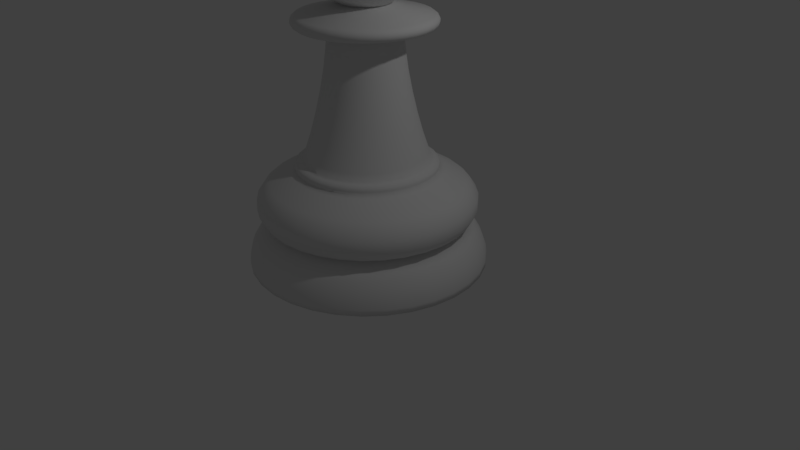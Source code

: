 # Source: ChessPawnblend.blend  (saved by Blender 2.79.0; exported with 4.5.12 LTS)
import bpy
from mathutils import Matrix  # noqa: F401  (used for matrix-valued properties, if any)

bpy.ops.wm.read_factory_settings(use_empty=True)
scene = bpy.context.scene
scene.name = 'Scene'

# ---- collections
col_collection_1 = bpy.data.collections.new('Collection 1'); scene.collection.children.link(col_collection_1)

# ---- world
world_world = bpy.data.worlds.new('World'); scene.world = world_world
world_world.color = (0.05088, 0.05088, 0.05088)
world_world.use_sun_shadow = False
world_world.sun_shadow_jitter_overblur = 0.0
world_world.cycles.sampling_method = 'MANUAL'

# ---- cameras
cam_camera = bpy.data.cameras.new('Camera')
cam_camera.clip_end = 100.0
cam_camera.lens = 35.0
cam_camera.sensor_width = 32.0
cam_camera.sensor_height = 18.0
cam_camera.ortho_scale = 7.314
cam_camera.dof.focus_distance = 0.0
cam_camera.dof.aperture_fstop = 128.0

# ---- lights
light_lamp = bpy.data.lights.new('Lamp', 'POINT')
light_lamp.transmission_factor = 0.0
light_lamp.cutoff_distance = 30.0
light_lamp.energy = 100.0
light_lamp.shadow_buffer_clip_start = 1.001
light_lamp.shadow_soft_size = 0.1
light_lamp.shadow_maximum_resolution = 0.006
light_lamp.use_absolute_resolution = True

# ---- meshes
me_cylinder = bpy.data.meshes.new('Cylinder')
me_cylinder.from_pydata([(0.0, 1.5, -1.0), (6.518e-08, 0.7874, 0.344), (0.2926, 1.471, -1.0), (0.574, 1.386, -1.0), (0.8334, 1.247, -1.0), (1.061, 1.061, -1.0), (1.247, 0.8334, -1.0), (1.386, 0.574, -1.0), (1.471, 0.2926, -1.0), (1.5, 1.132e-07, -1.0), (0.7874, 2.784e-07, 0.344), (1.471, -0.2926, -1.0), (1.386, -0.574, -1.0), (1.247, -0.8334, -1.0), (1.061, -1.061, -1.0), (0.8334, -1.247, -1.0), (0.574, -1.386, -1.0), (0.2926, -1.471, -1.0), (-4.888e-07, -1.5, -1.0), (-0.2926, -1.471, -1.0), (-0.574, -1.386, -1.0), (-0.8334, -1.247, -1.0), (-1.061, -1.061, -1.0), (-0.5568, -0.5568, 0.344), (-1.247, -0.8334, -1.0), (-1.386, -0.574, -1.0), (-1.471, -0.2926, -1.0), (-1.5, 1.448e-06, -1.0), (-1.471, 0.2926, -1.0), (-1.386, 0.574, -1.0), (-1.247, 0.8334, -1.0), (-1.061, 1.061, -1.0), (-0.8334, 1.247, -1.0), (-0.574, 1.386, -1.0), (-0.2926, 1.471, -1.0), (4.212e-08, 1.167, -0.469), (3.366e-08, 1.213, 0.06263), (0.2366, 1.189, 0.06263), (0.2276, 1.144, -0.469), (0.464, 1.12, 0.06263), (0.4465, 1.078, -0.469), (0.6737, 1.008, 0.06263), (0.6483, 0.9702, -0.469), (0.8574, 0.8574, 0.06263), (0.8251, 0.8251, -0.469), (1.008, 0.6737, 0.06263), (0.9702, 0.6483, -0.469), (1.12, 0.464, 0.06263), (1.078, 0.4465, -0.469), (1.189, 0.2366, 0.06263), (1.144, 0.2276, -0.469), (1.213, 1.886e-07, 0.06263), (1.167, 1.985e-07, -0.469), (1.189, -0.2366, 0.06263), (1.144, -0.2276, -0.469), (1.12, -0.464, 0.06263), (1.078, -0.4465, -0.469), (1.008, -0.6737, 0.06263), (0.9702, -0.6483, -0.469), (0.8574, -0.8574, 0.06263), (0.8251, -0.8251, -0.469), (0.6737, -1.008, 0.06263), (0.6483, -0.9702, -0.469), (0.464, -1.12, 0.06263), (0.4465, -1.078, -0.469), (0.2366, -1.189, 0.06263), (0.2276, -1.144, -0.469), (-3.614e-07, -1.213, 0.06263), (-3.381e-07, -1.167, -0.469), (-0.2366, -1.189, 0.06263), (-0.2276, -1.144, -0.469), (-0.464, -1.12, 0.06263), (-0.4465, -1.078, -0.469), (-0.6737, -1.008, 0.06263), (-0.6483, -0.9702, -0.469), (-0.8574, -0.8574, 0.06263), (-0.8251, -0.8251, -0.469), (-1.008, -0.6737, 0.06263), (-0.9702, -0.6483, -0.469), (-1.12, -0.464, 0.06263), (-1.078, -0.4465, -0.469), (-1.189, -0.2366, 0.06263), (-1.144, -0.2276, -0.469), (-1.213, 1.268e-06, 0.06263), (-1.167, 1.237e-06, -0.469), (-1.189, 0.2366, 0.06263), (-1.144, 0.2276, -0.469), (-1.12, 0.464, 0.06263), (-1.078, 0.4465, -0.469), (-1.008, 0.6737, 0.06263), (-0.9702, 0.6483, -0.469), (-0.8574, 0.8574, 0.06263), (-0.8251, 0.8251, -0.469), (-0.6737, 1.008, 0.06263), (-0.6483, 0.9702, -0.469), (-0.464, 1.12, 0.06263), (-0.4465, 1.078, -0.469), (-0.2366, 1.189, 0.06263), (-0.2276, 1.144, -0.469), (2.075e-08, 1.324, -0.5534), (0.0, 1.5, -0.9276), (1.281e-08, 1.391, -0.6267), (6.054e-09, 1.448, -0.7235), (1.63e-09, 1.487, -0.8292), (0.2926, 1.471, -0.9276), (0.2583, 1.299, -0.5534), (0.29, 1.458, -0.8292), (0.2826, 1.421, -0.7235), (0.2715, 1.365, -0.6267), (0.574, 1.386, -0.9276), (0.5067, 1.223, -0.5534), (0.5689, 1.373, -0.8292), (0.5543, 1.338, -0.7235), (0.5325, 1.286, -0.6267), (0.8334, 1.247, -0.9276), (0.7357, 1.101, -0.5534), (0.8259, 1.236, -0.8292), (0.8047, 1.204, -0.7235), (0.773, 1.157, -0.6267), (1.061, 1.061, -0.9276), (0.9363, 0.9363, -0.5534), (1.051, 1.051, -0.8292), (1.024, 1.024, -0.7235), (0.9839, 0.9839, -0.6267), (1.247, 0.8334, -0.9276), (1.101, 0.7357, -0.5534), (1.236, 0.8259, -0.8292), (1.204, 0.8047, -0.7235), (1.157, 0.773, -0.6267), (1.386, 0.574, -0.9276), (1.223, 0.5067, -0.5534), (1.373, 0.5689, -0.8292), (1.338, 0.5543, -0.7235), (1.286, 0.5325, -0.6267), (1.471, 0.2926, -0.9276), (1.299, 0.2583, -0.5534), (1.458, 0.29, -0.8292), (1.421, 0.2826, -0.7235), (1.365, 0.2715, -0.6267), (1.5, 1.132e-07, -0.9276), (1.324, 1.585e-07, -0.5534), (1.487, 1.168e-07, -0.8292), (1.448, 1.265e-07, -0.7235), (1.391, 1.412e-07, -0.6267), (1.471, -0.2926, -0.9276), (1.299, -0.2583, -0.5534), (1.458, -0.29, -0.8292), (1.421, -0.2826, -0.7235), (1.365, -0.2715, -0.6267), (1.386, -0.574, -0.9276), (1.223, -0.5067, -0.5534), (1.373, -0.5689, -0.8292), (1.338, -0.5543, -0.7235), (1.286, -0.5325, -0.6267), (1.247, -0.8334, -0.9276), (1.101, -0.7357, -0.5534), (1.236, -0.8259, -0.8292), (1.204, -0.8047, -0.7235), (1.157, -0.773, -0.6267), (1.061, -1.061, -0.9276), (0.9363, -0.9363, -0.5534), (1.051, -1.051, -0.8292), (1.024, -1.024, -0.7235), (0.9839, -0.9839, -0.6267), (0.8334, -1.247, -0.9276), (0.7357, -1.101, -0.5534), (0.8259, -1.236, -0.8292), (0.8047, -1.204, -0.7235), (0.773, -1.157, -0.6267), (0.574, -1.386, -0.9276), (0.5067, -1.223, -0.5534), (0.5689, -1.373, -0.8292), (0.5543, -1.338, -0.7235), (0.5325, -1.286, -0.6267), (0.2926, -1.471, -0.9276), (0.2583, -1.299, -0.5534), (0.29, -1.458, -0.8292), (0.2826, -1.421, -0.7235), (0.2715, -1.365, -0.6267), (-4.888e-07, -1.5, -0.9276), (-4.107e-07, -1.324, -0.5534), (-4.828e-07, -1.487, -0.8292), (-4.659e-07, -1.448, -0.7235), (-4.406e-07, -1.391, -0.6267), (-0.2926, -1.471, -0.9276), (-0.2583, -1.299, -0.5534), (-0.29, -1.458, -0.8292), (-0.2826, -1.421, -0.7235), (-0.2715, -1.365, -0.6267), (-0.574, -1.386, -0.9276), (-0.5067, -1.223, -0.5534), (-0.5689, -1.373, -0.8292), (-0.5543, -1.338, -0.7235), (-0.5325, -1.286, -0.6267), (-0.8334, -1.247, -0.9276), (-0.7357, -1.101, -0.5534), (-0.8259, -1.236, -0.8292), (-0.8047, -1.204, -0.7235), (-0.773, -1.157, -0.6267), (-1.061, -1.061, -0.9276), (-0.9363, -0.9363, -0.5534), (-1.051, -1.051, -0.8292), (-1.024, -1.024, -0.7235), (-0.9839, -0.9839, -0.6267), (-1.247, -0.8334, -0.9276), (-1.101, -0.7357, -0.5534), (-1.236, -0.8259, -0.8292), (-1.204, -0.8047, -0.7235), (-1.157, -0.773, -0.6267), (-1.386, -0.574, -0.9276), (-1.223, -0.5067, -0.5534), (-1.373, -0.5689, -0.8292), (-1.338, -0.5543, -0.7235), (-1.286, -0.5325, -0.6267), (-1.471, -0.2926, -0.9276), (-1.299, -0.2583, -0.5534), (-1.458, -0.29, -0.8292), (-1.421, -0.2826, -0.7235), (-1.365, -0.2715, -0.6267), (-1.5, 1.448e-06, -0.9276), (-1.324, 1.337e-06, -0.5534), (-1.487, 1.44e-06, -0.8292), (-1.448, 1.416e-06, -0.7235), (-1.391, 1.38e-06, -0.6267), (-1.471, 0.2926, -0.9276), (-1.299, 0.2583, -0.5534), (-1.458, 0.29, -0.8292), (-1.421, 0.2826, -0.7235), (-1.365, 0.2715, -0.6267), (-1.386, 0.574, -0.9276), (-1.223, 0.5067, -0.5534), (-1.373, 0.5689, -0.8292), (-1.338, 0.5543, -0.7235), (-1.286, 0.5325, -0.6267), (-1.247, 0.8334, -0.9276), (-1.101, 0.7357, -0.5534), (-1.236, 0.8259, -0.8292), (-1.204, 0.8047, -0.7235), (-1.157, 0.773, -0.6267), (-1.061, 1.061, -0.9276), (-0.9363, 0.9363, -0.5534), (-1.051, 1.051, -0.8292), (-1.024, 1.024, -0.7235), (-0.9839, 0.9839, -0.6267), (-0.8334, 1.247, -0.9276), (-0.7357, 1.101, -0.5534), (-0.8259, 1.236, -0.8292), (-0.8047, 1.204, -0.7235), (-0.773, 1.157, -0.6267), (-0.574, 1.386, -0.9276), (-0.5067, 1.223, -0.5534), (-0.5689, 1.373, -0.8292), (-0.5543, 1.338, -0.7235), (-0.5325, 1.286, -0.6267), (-0.2926, 1.471, -0.9276), (-0.2583, 1.299, -0.5534), (-0.29, 1.458, -0.8292), (-0.2826, 1.421, -0.7235), (-0.2715, 1.365, -0.6267), (2.513e-08, 1.285, -0.001109), (2.368e-08, 1.299, -0.3915), (1.583e-08, 1.366, -0.1222), (1.537e-08, 1.371, -0.2651), (0.2535, 1.274, -0.3915), (0.2508, 1.261, -0.001109), (0.2674, 1.345, -0.2651), (0.2665, 1.34, -0.1222), (0.4972, 1.2, -0.3915), (0.4919, 1.188, -0.001109), (0.5246, 1.267, -0.2651), (0.5227, 1.262, -0.1222), (0.7218, 1.08, -0.3915), (0.7141, 1.069, -0.001109), (0.7616, 1.14, -0.2651), (0.7588, 1.136, -0.1222), (0.9187, 0.9187, -0.3915), (0.9089, 0.9089, -0.001109), (0.9694, 0.9694, -0.2651), (0.9658, 0.9658, -0.1222), (1.08, 0.7218, -0.3915), (1.069, 0.7141, -0.001109), (1.14, 0.7616, -0.2651), (1.136, 0.7588, -0.1222), (1.2, 0.4972, -0.3915), (1.188, 0.4919, -0.001109), (1.267, 0.5246, -0.2651), (1.262, 0.5227, -0.1222), (1.274, 0.2535, -0.3915), (1.261, 0.2508, -0.001109), (1.345, 0.2674, -0.2651), (1.34, 0.2665, -0.1222), (1.299, 1.649e-07, -0.3915), (1.285, 1.695e-07, -0.001109), (1.371, 1.469e-07, -0.2651), (1.366, 1.483e-07, -0.1222), (1.274, -0.2535, -0.3915), (1.261, -0.2508, -0.001109), (1.345, -0.2674, -0.2651), (1.34, -0.2665, -0.1222), (1.2, -0.4972, -0.3915), (1.188, -0.4919, -0.001109), (1.267, -0.5246, -0.2651), (1.262, -0.5227, -0.1222), (1.08, -0.7218, -0.3915), (1.069, -0.7141, -0.001109), (1.14, -0.7616, -0.2651), (1.136, -0.7588, -0.1222), (0.9187, -0.9187, -0.3915), (0.9089, -0.9089, -0.001109), (0.9694, -0.9694, -0.2651), (0.9658, -0.9658, -0.1222), (0.7218, -1.08, -0.3915), (0.7141, -1.069, -0.001109), (0.7616, -1.14, -0.2651), (0.7588, -1.136, -0.1222), (0.4972, -1.2, -0.3915), (0.4919, -1.188, -0.001109), (0.5246, -1.267, -0.2651), (0.5227, -1.262, -0.1222), (0.2535, -1.274, -0.3915), (0.2508, -1.261, -0.001109), (0.2674, -1.345, -0.2651), (0.2665, -1.34, -0.1222), (-3.997e-07, -1.299, -0.3915), (-3.937e-07, -1.285, -0.001109), (-4.314e-07, -1.371, -0.2651), (-4.293e-07, -1.366, -0.1222), (-0.2535, -1.274, -0.3915), (-0.2508, -1.261, -0.001109), (-0.2674, -1.345, -0.2651), (-0.2665, -1.34, -0.1222), (-0.4972, -1.2, -0.3915), (-0.4919, -1.188, -0.001109), (-0.5246, -1.267, -0.2651), (-0.5227, -1.262, -0.1222), (-0.7218, -1.08, -0.3915), (-0.7141, -1.069, -0.001109), (-0.7616, -1.14, -0.2651), (-0.7588, -1.136, -0.1222), (-0.9187, -0.9187, -0.3915), (-0.9089, -0.9089, -0.001109), (-0.9694, -0.9694, -0.2651), (-0.9658, -0.9658, -0.1222), (-1.08, -0.7218, -0.3915), (-1.069, -0.7141, -0.001109), (-1.14, -0.7616, -0.2651), (-1.136, -0.7588, -0.1222), (-1.2, -0.4972, -0.3915), (-1.188, -0.4919, -0.001109), (-1.267, -0.5246, -0.2651), (-1.262, -0.5227, -0.1222), (-1.274, -0.2535, -0.3915), (-1.261, -0.2508, -0.001109), (-1.345, -0.2674, -0.2651), (-1.34, -0.2665, -0.1222), (-1.299, 1.321e-06, -0.3915), (-1.285, 1.314e-06, -0.001109), (-1.371, 1.367e-06, -0.2651), (-1.366, 1.364e-06, -0.1222), (-1.274, 0.2535, -0.3915), (-1.261, 0.2508, -0.001109), (-1.345, 0.2674, -0.2651), (-1.34, 0.2665, -0.1222), (-1.2, 0.4972, -0.3915), (-1.188, 0.4919, -0.001109), (-1.267, 0.5246, -0.2651), (-1.262, 0.5227, -0.1222), (-1.08, 0.7218, -0.3915), (-1.069, 0.7141, -0.001109), (-1.14, 0.7616, -0.2651), (-1.136, 0.7588, -0.1222), (-0.9187, 0.9187, -0.3915), (-0.9089, 0.9089, -0.001109), (-0.9694, 0.9694, -0.2651), (-0.9658, 0.9658, -0.1222), (-0.7218, 1.08, -0.3915), (-0.7141, 1.069, -0.001109), (-0.7616, 1.14, -0.2651), (-0.7588, 1.136, -0.1222), (-0.4972, 1.2, -0.3915), (-0.4919, 1.188, -0.001109), (-0.5246, 1.267, -0.2651), (-0.5227, 1.262, -0.1222), (-0.2535, 1.274, -0.3915), (-0.2508, 1.261, -0.001109), (-0.2674, 1.345, -0.2651), (-0.2665, 1.34, -0.1222), (5.158e-08, 1.062, 0.1411), (6.485e-08, 0.9487, 0.207), (0.2072, 1.041, 0.1411), (0.1851, 0.9305, 0.207), (0.4064, 0.9811, 0.1411), (0.3631, 0.8765, 0.207), (0.59, 0.8829, 0.1411), (0.5271, 0.7889, 0.207), (0.7509, 0.7509, 0.1411), (0.6709, 0.6709, 0.207), (0.8829, 0.59, 0.1411), (0.7889, 0.5271, 0.207), (0.9811, 0.4064, 0.1411), (0.8765, 0.3631, 0.207), (1.041, 0.2072, 0.1411), (0.9305, 0.1851, 0.207), (1.062, 2.265e-07, 0.1411), (0.9487, 2.543e-07, 0.207), (1.041, -0.2072, 0.1411), (0.9305, -0.1851, 0.207), (0.9811, -0.4064, 0.1411), (0.8765, -0.3631, 0.207), (0.8829, -0.59, 0.1411), (0.7889, -0.5271, 0.207), (0.7509, -0.7509, 0.1411), (0.6709, -0.6709, 0.207), (0.59, -0.8829, 0.1411), (0.5271, -0.7889, 0.207), (0.4064, -0.9811, 0.1411), (0.3631, -0.8765, 0.207), (0.2072, -1.041, 0.1411), (0.1851, -0.9305, 0.207), (-2.944e-07, -1.062, 0.1411), (-2.443e-07, -0.9487, 0.207), (-0.2072, -1.041, 0.1411), (-0.1851, -0.9305, 0.207), (-0.4064, -0.9811, 0.1411), (-0.3631, -0.8765, 0.207), (-0.59, -0.8829, 0.1411), (-0.5271, -0.7889, 0.207), (-0.7509, -0.7509, 0.1411), (-0.6709, -0.6709, 0.207), (-0.8829, -0.59, 0.1411), (-0.7889, -0.5271, 0.207), (-0.9811, -0.4064, 0.1411), (-0.8765, -0.3631, 0.207), (-1.041, -0.2072, 0.1411), (-0.9305, -0.1851, 0.207), (-1.062, 1.172e-06, 0.1411), (-0.9487, 1.099e-06, 0.207), (-1.041, 0.2072, 0.1411), (-0.9305, 0.1851, 0.207), (-0.9811, 0.4064, 0.1411), (-0.8765, 0.3631, 0.207), (-0.8829, 0.59, 0.1411), (-0.7888, 0.5271, 0.207), (-0.7509, 0.7509, 0.1411), (-0.6709, 0.6709, 0.207), (-0.59, 0.8829, 0.1411), (-0.5271, 0.7889, 0.207), (-0.4064, 0.9811, 0.1411), (-0.3631, 0.8765, 0.207), (-0.2072, 1.041, 0.1411), (-0.1851, 0.9305, 0.207), (7.465e-08, 0.8828, 0.2329), (0.1722, 0.8658, 0.2329), (0.3378, 0.8156, 0.2329), (0.4905, 0.734, 0.2329), (0.6242, 0.6242, 0.2329), (0.734, 0.4905, 0.2329), (0.8156, 0.3378, 0.2329), (0.8658, 0.1722, 0.2329), (0.8828, 2.702e-07, 0.2329), (0.8658, -0.1722, 0.2329), (0.8156, -0.3378, 0.2329), (0.734, -0.4905, 0.2329), (0.6242, -0.6242, 0.2329), (0.4905, -0.734, 0.2329), (0.3378, -0.8156, 0.2329), (0.1722, -0.8658, 0.2329), (-2.13e-07, -0.8828, 0.2329), (-0.1722, -0.8658, 0.2329), (-0.3378, -0.8156, 0.2329), (-0.4905, -0.734, 0.2329), (-0.6242, -0.6242, 0.2329), (-0.734, -0.4905, 0.2329), (-0.8156, -0.3378, 0.2329), (-0.8658, -0.1722, 0.2329), (-0.8828, 1.056e-06, 0.2329), (-0.8658, 0.1722, 0.2329), (-0.8156, 0.3378, 0.2329), (-0.734, 0.4905, 0.2329), (-0.6242, 0.6242, 0.2329), (-0.4905, 0.734, 0.2329), (-0.3378, 0.8156, 0.2329), (-0.1722, 0.8658, 0.2329), (7.395e-08, 0.8713, 0.3141), (7.286e-08, 0.8877, 0.2644), (7.31e-08, 0.885, 0.2884), (0.1732, 0.8706, 0.2644), (0.17, 0.8545, 0.3141), (0.1727, 0.868, 0.2884), (0.3397, 0.8201, 0.2644), (0.3334, 0.8049, 0.3141), (0.3387, 0.8176, 0.2884), (0.4932, 0.7381, 0.2644), (0.484, 0.7244, 0.3141), (0.4917, 0.7359, 0.2884), (0.6277, 0.6277, 0.2644), (0.6161, 0.6161, 0.3141), (0.6258, 0.6258, 0.2884), (0.7381, 0.4932, 0.2644), (0.7244, 0.484, 0.3141), (0.7359, 0.4917, 0.2884), (0.8201, 0.3397, 0.2644), (0.8049, 0.3334, 0.3141), (0.8176, 0.3387, 0.2884), (0.8706, 0.1732, 0.2644), (0.8545, 0.17, 0.3141), (0.868, 0.1727, 0.2884), (0.8877, 2.693e-07, 0.2644), (0.8713, 2.743e-07, 0.3141), (0.885, 2.705e-07, 0.2884), (0.8706, -0.1732, 0.2644), (0.8545, -0.17, 0.3141), (0.868, -0.1727, 0.2884), (0.8201, -0.3397, 0.2644), (0.8049, -0.3334, 0.3141), (0.8176, -0.3387, 0.2884), (0.7381, -0.4932, 0.2644), (0.7244, -0.484, 0.3141), (0.7359, -0.4917, 0.2884), (0.6277, -0.6277, 0.2644), (0.6161, -0.6161, 0.3141), (0.6258, -0.6258, 0.2884), (0.4932, -0.7381, 0.2644), (0.484, -0.7244, 0.3141), (0.4917, -0.7359, 0.2884), (0.3397, -0.8201, 0.2644), (0.3334, -0.8049, 0.3141), (0.3387, -0.8176, 0.2884), (0.1732, -0.8706, 0.2644), (0.17, -0.8545, 0.3141), (0.1727, -0.868, 0.2884), (-2.164e-07, -0.8877, 0.2644), (-2.099e-07, -0.8713, 0.3141), (-2.153e-07, -0.885, 0.2884), (-0.1732, -0.8706, 0.2644), (-0.17, -0.8545, 0.3141), (-0.1727, -0.868, 0.2884), (-0.3397, -0.8201, 0.2644), (-0.3334, -0.8049, 0.3141), (-0.3387, -0.8176, 0.2884), (-0.4932, -0.7381, 0.2644), (-0.484, -0.7244, 0.3141), (-0.4917, -0.7359, 0.2884), (-0.6277, -0.6277, 0.2644), (-0.6161, -0.6161, 0.3141), (-0.6258, -0.6258, 0.2884), (-0.7381, -0.4932, 0.2644), (-0.7244, -0.484, 0.3141), (-0.7359, -0.4917, 0.2884), (-0.8201, -0.3397, 0.2644), (-0.8049, -0.3334, 0.3141), (-0.8176, -0.3387, 0.2884), (-0.8706, -0.1732, 0.2644), (-0.8545, -0.17, 0.3141), (-0.868, -0.1727, 0.2884), (-0.8877, 1.059e-06, 0.2644), (-0.8713, 1.05e-06, 0.3141), (-0.885, 1.058e-06, 0.2884), (-0.8706, 0.1732, 0.2644), (-0.8545, 0.17, 0.3141), (-0.868, 0.1727, 0.2884), (-0.8201, 0.3397, 0.2644), (-0.8049, 0.3334, 0.3141), (-0.8176, 0.3387, 0.2884), (-0.7381, 0.4932, 0.2644), (-0.7244, 0.484, 0.3141), (-0.7359, 0.4917, 0.2884), (-0.6277, 0.6277, 0.2644), (-0.6161, 0.6161, 0.3141), (-0.6258, 0.6258, 0.2884), (-0.4932, 0.7381, 0.2644), (-0.484, 0.7244, 0.3141), (-0.4917, 0.7359, 0.2884), (-0.3397, 0.8201, 0.2644), (-0.3334, 0.8049, 0.3141), (-0.3387, 0.8176, 0.2884), (-0.1732, 0.8706, 0.2644), (-0.17, 0.8545, 0.3141), (-0.1727, 0.868, 0.2884), (0.1615, 0.8119, 0.3264), (7.93e-08, 0.8278, 0.3264), (0.3168, 0.7648, 0.3264), (0.4599, 0.6883, 0.3264), (0.5854, 0.5854, 0.3264), (0.6883, 0.4599, 0.3264), (0.7648, 0.3168, 0.3264), (0.8119, 0.1615, 0.3264), (0.8278, 2.862e-07, 0.3264), (0.8119, -0.1615, 0.3264), (0.7648, -0.3168, 0.3264), (0.6883, -0.4599, 0.3264), (0.5854, -0.5854, 0.3264), (0.4599, -0.6883, 0.3264), (0.3168, -0.7648, 0.3264), (0.1615, -0.8119, 0.3264), (-1.904e-07, -0.8278, 0.3264), (-0.1615, -0.8119, 0.3264), (-0.3168, -0.7648, 0.3264), (-0.4599, -0.6883, 0.3264), (-0.5854, -0.5854, 0.3264), (-0.6883, -0.4599, 0.3264), (-0.7648, -0.3168, 0.3264), (-0.8119, -0.1615, 0.3264), (-0.8278, 1.023e-06, 0.3264), (-0.8119, 0.1615, 0.3264), (-0.7648, 0.3168, 0.3264), (-0.6883, 0.4599, 0.3264), (-0.5854, 0.5854, 0.3264), (-0.4599, 0.6883, 0.3264), (-0.3168, 0.7648, 0.3264), (-0.1615, 0.8119, 0.3264), (0.3013, 0.7275, 0.344), (0.7723, -0.1536, 0.344), (0.7275, -0.3013, 0.344), (0.6547, -0.4375, 0.344), (0.4375, -0.6547, 0.344), (-0.6547, -0.4375, 0.344), (-0.7874, 9.781e-07, 0.344), (-0.7275, 0.3013, 0.344), (-0.5568, 0.5568, 0.344), (0.1536, 0.7723, 0.344), (0.7275, 0.3013, 0.344), (0.7723, 0.1536, 0.344), (0.5568, -0.5568, 0.344), (0.3013, -0.7275, 0.344), (-0.3013, -0.7275, 0.344), (-0.7723, 0.1536, 0.344), (-0.3013, 0.7275, 0.344), (-0.1536, 0.7723, 0.344), (0.4375, 0.6547, 0.344), (0.6547, 0.4375, 0.344), (-0.1536, -0.7723, 0.344), (-0.4375, -0.6547, 0.344), (-0.7275, -0.3013, 0.344), (-0.7723, -0.1536, 0.344), (-0.6547, 0.4375, 0.344), (0.5568, 0.5568, 0.344), (0.1536, -0.7723, 0.344), (-1.828e-07, -0.7874, 0.344), (-0.4375, 0.6547, 0.344), (1.377e-07, 0.2526, 2.218), (0.04928, 0.2477, 2.218), (0.09667, 0.2334, 2.218), (0.1403, 0.21, 2.218), (0.1786, 0.1786, 2.218), (0.21, 0.1403, 2.218), (0.2334, 0.09667, 2.218), (0.2477, 0.04928, 2.218), (0.2526, 4.052e-07, 2.218), (0.2477, -0.04928, 2.218), (0.2334, -0.09667, 2.218), (0.21, -0.1403, 2.218), (0.1786, -0.1786, 2.218), (0.1403, -0.21, 2.218), (0.09667, -0.2334, 2.218), (0.04928, -0.2477, 2.218), (5.815e-08, -0.2526, 2.218), (-0.04928, -0.2477, 2.218), (-0.09667, -0.2334, 2.218), (-0.1403, -0.21, 2.218), (-0.1786, -0.1786, 2.218), (-0.21, -0.1403, 2.218), (-0.2334, -0.09667, 2.218), (-0.2477, -0.04928, 2.218), (-0.2526, 6.296e-07, 2.218), (-0.2477, 0.04928, 2.218), (-0.2334, 0.09667, 2.218), (-0.21, 0.1403, 2.218), (-0.1786, 0.1786, 2.218), (-0.1403, 0.21, 2.218), (-0.09667, 0.2334, 2.218), (-0.04928, 0.2477, 2.218), (1.057e-07, 0.4445, 1.876), (0.08672, 0.436, 1.876), (-0.3696, 0.247, 1.876), (-0.3143, 0.3143, 1.876), (0.1701, -0.4107, 1.876), (0.08672, -0.436, 1.876), (0.1701, 0.4107, 1.876), (-0.247, 0.3696, 1.876), (-3.426e-08, -0.4445, 1.876), (0.247, 0.3696, 1.876), (-0.1701, 0.4107, 1.876), (-0.08672, -0.436, 1.876), (0.3143, 0.3143, 1.876), (-0.08672, 0.436, 1.876), (-0.1701, -0.4107, 1.876), (0.3696, 0.247, 1.876), (-0.247, -0.3696, 1.876), (0.4107, 0.1701, 1.876), (-0.3143, -0.3143, 1.876), (0.436, 0.08672, 1.876), (-0.3696, -0.247, 1.876), (0.4445, 3.632e-07, 1.876), (-0.4107, -0.1701, 1.876), (0.436, -0.08672, 1.876), (-0.436, -0.08672, 1.876), (0.4107, -0.1701, 1.876), (-0.4445, 7.582e-07, 1.876), (0.3696, -0.247, 1.876), (-0.436, 0.08672, 1.876), (0.3143, -0.3143, 1.876), (-0.4107, 0.1701, 1.876), (0.247, -0.3696, 1.876), (1.034e-07, 0.4647, 1.673), (6.888e-08, 0.7561, 0.4271), (9.965e-08, 0.4956, 1.445), (9.371e-08, 0.5458, 1.181), (8.603e-08, 0.6103, 0.9049), (7.753e-08, 0.6828, 0.6452), (0.1475, 0.7416, 0.4271), (0.09066, 0.4558, 1.673), (0.1332, 0.6696, 0.6452), (0.1191, 0.5985, 0.9049), (0.1065, 0.5353, 1.181), (0.09669, 0.4861, 1.445), (-0.3864, 0.2582, 1.673), (-0.6287, 0.4201, 0.4271), (-0.4121, 0.2754, 1.445), (-0.4538, 0.3032, 1.181), (-0.5074, 0.339, 0.9049), (-0.5677, 0.3793, 0.6452), (-0.5347, 0.5347, 0.4271), (-0.3286, 0.3286, 1.673), (-0.4828, 0.4828, 0.6452), (-0.4315, 0.4315, 0.9049), (-0.3859, 0.3859, 1.181), (-0.3505, 0.3505, 1.445), (0.1778, -0.4293, 1.673), (0.2894, -0.6986, 0.4271), (0.1897, -0.4579, 1.445), (0.2089, -0.5042, 1.181), (0.2335, -0.5638, 0.9049), (0.2613, -0.6308, 0.6452), (0.1475, -0.7416, 0.4271), (0.09066, -0.4558, 1.673), (0.1332, -0.6696, 0.6452), (0.1191, -0.5985, 0.9049), (0.1065, -0.5353, 1.181), (0.09669, -0.4861, 1.445), (0.2894, 0.6986, 0.4271), (0.1778, 0.4293, 1.673), (0.2613, 0.6308, 0.6452), (0.2335, 0.5638, 0.9049), (0.2089, 0.5042, 1.181), (0.1897, 0.4579, 1.445), (-0.4201, 0.6287, 0.4271), (-0.2582, 0.3864, 1.673), (-0.3793, 0.5677, 0.6452), (-0.339, 0.5074, 0.9049), (-0.3032, 0.4538, 1.181), (-0.2754, 0.4121, 1.445), (-1.693e-07, -0.7561, 0.4271), (-4.301e-08, -0.4647, 1.673), (-1.374e-07, -0.6828, 0.6452), (-1.061e-07, -0.6103, 0.9049), (-7.811e-08, -0.5458, 1.181), (-5.635e-08, -0.4956, 1.445), (0.4201, 0.6287, 0.4271), (0.2582, 0.3864, 1.673), (0.3793, 0.5677, 0.6452), (0.339, 0.5074, 0.9049), (0.3032, 0.4538, 1.181), (0.2754, 0.4121, 1.445), (-0.2894, 0.6986, 0.4271), (-0.1778, 0.4293, 1.673), (-0.2613, 0.6308, 0.6452), (-0.2335, 0.5638, 0.9049), (-0.2089, 0.5042, 1.181), (-0.1897, 0.4579, 1.445), (-0.1475, -0.7416, 0.4271), (-0.09066, -0.4558, 1.673), (-0.1332, -0.6696, 0.6452), (-0.1191, -0.5985, 0.9049), (-0.1065, -0.5353, 1.181), (-0.09669, -0.4861, 1.445), (0.5347, 0.5347, 0.4271), (0.3286, 0.3286, 1.673), (0.4828, 0.4828, 0.6452), (0.4315, 0.4315, 0.9049), (0.3859, 0.3859, 1.181), (0.3505, 0.3505, 1.445), (-0.1475, 0.7416, 0.4271), (-0.09066, 0.4558, 1.673), (-0.1332, 0.6696, 0.6452), (-0.1191, 0.5985, 0.9049), (-0.1065, 0.5353, 1.181), (-0.09669, 0.4861, 1.445), (-0.2894, -0.6986, 0.4271), (-0.1778, -0.4293, 1.673), (-0.2613, -0.6308, 0.6452), (-0.2335, -0.5638, 0.9049), (-0.2089, -0.5042, 1.181), (-0.1897, -0.4579, 1.445), (0.6287, 0.4201, 0.4271), (0.3864, 0.2582, 1.673), (0.5677, 0.3793, 0.6452), (0.5074, 0.339, 0.9049), (0.4538, 0.3032, 1.181), (0.4121, 0.2754, 1.445), (-0.4201, -0.6287, 0.4271), (-0.2582, -0.3864, 1.673), (-0.3793, -0.5677, 0.6452), (-0.339, -0.5074, 0.9049), (-0.3032, -0.4538, 1.181), (-0.2754, -0.4121, 1.445), (0.6986, 0.2894, 0.4271), (0.4293, 0.1778, 1.673), (0.6308, 0.2613, 0.6452), (0.5638, 0.2335, 0.9049), (0.5042, 0.2089, 1.181), (0.4579, 0.1897, 1.445), (-0.5347, -0.5347, 0.4271), (-0.3286, -0.3286, 1.673), (-0.4828, -0.4828, 0.6452), (-0.4315, -0.4315, 0.9049), (-0.3859, -0.3859, 1.181), (-0.3505, -0.3505, 1.445), (0.7416, 0.1475, 0.4271), (0.4558, 0.09066, 1.673), (0.6696, 0.1332, 0.6452), (0.5985, 0.1191, 0.9049), (0.5353, 0.1065, 1.181), (0.4861, 0.09669, 1.445), (-0.6287, -0.4201, 0.4271), (-0.3864, -0.2582, 1.673), (-0.5677, -0.3793, 0.6452), (-0.5074, -0.339, 0.9049), (-0.4538, -0.3032, 1.181), (-0.4121, -0.2754, 1.445), (0.7561, 2.862e-07, 0.4271), (0.4647, 3.582e-07, 1.673), (0.6828, 3.043e-07, 0.6452), (0.6103, 3.222e-07, 0.9049), (0.5458, 3.382e-07, 1.181), (0.4956, 3.505e-07, 1.445), (-0.6986, -0.2894, 0.4271), (-0.4293, -0.1778, 1.673), (-0.6308, -0.2613, 0.6452), (-0.5638, -0.2335, 0.9049), (-0.5042, -0.2089, 1.181), (-0.4579, -0.1897, 1.445), (0.7416, -0.1475, 0.4271), (0.4558, -0.09066, 1.673), (0.6696, -0.1332, 0.6452), (0.5985, -0.1191, 0.9049), (0.5353, -0.1065, 1.181), (0.4861, -0.09669, 1.445), (-0.7416, -0.1475, 0.4271), (-0.4558, -0.09066, 1.673), (-0.6696, -0.1332, 0.6452), (-0.5985, -0.1191, 0.9049), (-0.5353, -0.1065, 1.181), (-0.4861, -0.09669, 1.445), (0.6986, -0.2894, 0.4271), (0.4293, -0.1778, 1.673), (0.6308, -0.2613, 0.6452), (0.5638, -0.2335, 0.9049), (0.5042, -0.2089, 1.181), (0.4579, -0.1897, 1.445), (-0.7561, 9.58e-07, 0.4271), (-0.4647, 7.711e-07, 1.673), (-0.6828, 9.108e-07, 0.6452), (-0.6103, 8.646e-07, 0.9049), (-0.5458, 8.232e-07, 1.181), (-0.4956, 7.909e-07, 1.445), (0.6287, -0.4201, 0.4271), (0.3864, -0.2582, 1.673), (0.5677, -0.3793, 0.6452), (0.5074, -0.339, 0.9049), (0.4538, -0.3032, 1.181), (0.4121, -0.2754, 1.445), (-0.7416, 0.1475, 0.4271), (-0.4558, 0.09066, 1.673), (-0.6696, 0.1332, 0.6452), (-0.5985, 0.1191, 0.9049), (-0.5353, 0.1065, 1.181), (-0.4861, 0.09669, 1.445), (0.5347, -0.5347, 0.4271), (0.3286, -0.3286, 1.673), (0.4828, -0.4828, 0.6452), (0.4315, -0.4315, 0.9049), (0.3859, -0.3859, 1.181), (0.3505, -0.3505, 1.445), (-0.6986, 0.2894, 0.4271), (-0.4293, 0.1778, 1.673), (-0.6308, 0.2613, 0.6452), (-0.5638, 0.2335, 0.9049), (-0.5042, 0.2089, 1.181), (-0.4579, 0.1897, 1.445), (0.4201, -0.6287, 0.4271), (0.2582, -0.3864, 1.673), (0.3793, -0.5677, 0.6452), (0.339, -0.5074, 0.9049), (0.3032, -0.4538, 1.181), (0.2754, -0.4121, 1.445), (6.715e-08, 0.8049, 2.089), (6.377e-08, 0.8018, 1.946), (6.183e-08, 0.8423, 2.06), (5.942e-08, 0.856, 2.031), (5.846e-08, 0.8554, 2.002), (5.966e-08, 0.8404, 1.973), (0.1564, 0.7864, 1.946), (0.157, 0.7895, 2.089), (0.164, 0.8243, 1.973), (0.1669, 0.8389, 2.002), (0.167, 0.8396, 2.031), (0.1643, 0.8261, 2.06), (-0.6693, 0.4472, 2.089), (-0.6667, 0.4454, 1.946), (-0.7004, 0.468, 2.06), (-0.7117, 0.4756, 2.031), (-0.7112, 0.4752, 2.002), (-0.6988, 0.4669, 1.973), (-0.5669, 0.5669, 1.946), (-0.5692, 0.5692, 2.089), (-0.5943, 0.5943, 1.973), (-0.6048, 0.6048, 2.002), (-0.6053, 0.6053, 2.031), (-0.5956, 0.5956, 2.06), (0.308, -0.7437, 2.089), (0.3068, -0.7407, 1.946), (0.3223, -0.7782, 2.06), (0.3276, -0.7909, 2.031), (0.3273, -0.7903, 2.002), (0.3216, -0.7764, 1.973), (0.1564, -0.7864, 1.946), (0.157, -0.7895, 2.089), (0.164, -0.8243, 1.973), (0.1669, -0.8389, 2.002), (0.167, -0.8396, 2.031), (0.1643, -0.8261, 2.06), (0.3068, 0.7407, 1.946), (0.308, 0.7437, 2.089), (0.3216, 0.7764, 1.973), (0.3273, 0.7903, 2.002), (0.3276, 0.7909, 2.031), (0.3223, 0.7782, 2.06), (-0.4454, 0.6667, 1.946), (-0.4472, 0.6693, 2.089), (-0.4669, 0.6988, 1.973), (-0.4752, 0.7112, 2.002), (-0.4756, 0.7117, 2.031), (-0.468, 0.7004, 2.06), (-1.888e-07, -0.8018, 1.946), (-1.864e-07, -0.8049, 2.089), (-2.052e-07, -0.8404, 1.973), (-2.112e-07, -0.8554, 2.002), (-2.1e-07, -0.856, 2.031), (-2.037e-07, -0.8423, 2.06), (0.4454, 0.6667, 1.946), (0.4472, 0.6693, 2.089), (0.4669, 0.6988, 1.973), (0.4752, 0.7112, 2.002), (0.4756, 0.7117, 2.031), (0.468, 0.7004, 2.06), (-0.3068, 0.7407, 1.946), (-0.308, 0.7437, 2.089), (-0.3216, 0.7764, 1.973), (-0.3273, 0.7903, 2.002), (-0.3276, 0.7909, 2.031), (-0.3223, 0.7782, 2.06), (-0.1564, -0.7864, 1.946), (-0.157, -0.7895, 2.089), (-0.164, -0.8243, 1.973), (-0.1669, -0.8389, 2.002), (-0.167, -0.8396, 2.031), (-0.1643, -0.8261, 2.06), (0.5669, 0.5669, 1.946), (0.5692, 0.5692, 2.089), (0.5943, 0.5943, 1.973), (0.6048, 0.6048, 2.002), (0.6053, 0.6053, 2.031), (0.5956, 0.5956, 2.06), (-0.1564, 0.7864, 1.946), (-0.157, 0.7895, 2.089), (-0.164, 0.8243, 1.973), (-0.1669, 0.8389, 2.002), (-0.167, 0.8396, 2.031), (-0.1643, 0.8261, 2.06), (-0.3068, -0.7407, 1.946), (-0.308, -0.7437, 2.089), (-0.3216, -0.7764, 1.973), (-0.3273, -0.7903, 2.002), (-0.3276, -0.7909, 2.031), (-0.3223, -0.7782, 2.06), (0.6667, 0.4454, 1.946), (0.6693, 0.4472, 2.089), (0.6988, 0.4669, 1.973), (0.7112, 0.4752, 2.002), (0.7117, 0.4756, 2.031), (0.7004, 0.468, 2.06), (-0.4454, -0.6667, 1.946), (-0.4472, -0.6693, 2.089), (-0.4669, -0.6988, 1.973), (-0.4752, -0.7112, 2.002), (-0.4756, -0.7117, 2.031), (-0.468, -0.7004, 2.06), (0.7407, 0.3068, 1.946), (0.7437, 0.308, 2.089), (0.7764, 0.3216, 1.973), (0.7903, 0.3273, 2.002), (0.7909, 0.3276, 2.031), (0.7782, 0.3223, 2.06), (-0.5669, -0.5669, 1.946), (-0.5692, -0.5692, 2.089), (-0.5943, -0.5943, 1.973), (-0.6048, -0.6048, 2.002), (-0.6053, -0.6053, 2.031), (-0.5956, -0.5956, 2.06), (0.7864, 0.1564, 1.946), (0.7895, 0.157, 2.089), (0.8243, 0.164, 1.973), (0.8389, 0.1669, 2.002), (0.8396, 0.167, 2.031), (0.8261, 0.1643, 2.06), (-0.6667, -0.4454, 1.946), (-0.6693, -0.4472, 2.089), (-0.6988, -0.4669, 1.973), (-0.7112, -0.4752, 2.002), (-0.7117, -0.4756, 2.031), (-0.7004, -0.468, 2.06), (0.8018, 2.771e-07, 1.946), (0.8049, 2.75e-07, 2.089), (0.8404, 2.675e-07, 1.973), (0.8554, 2.639e-07, 2.002), (0.856, 2.632e-07, 2.031), (0.8423, 2.66e-07, 2.06), (-0.7407, -0.3068, 1.946), (-0.7437, -0.308, 2.089), (-0.7764, -0.3216, 1.973), (-0.7903, -0.3273, 2.002), (-0.7909, -0.3276, 2.031), (-0.7782, -0.3223, 2.06), (0.7864, -0.1564, 1.946), (0.7895, -0.157, 2.089), (0.8243, -0.164, 1.973), (0.8389, -0.1669, 2.002), (0.8396, -0.167, 2.031), (0.8261, -0.1643, 2.06), (-0.7864, -0.1564, 1.946), (-0.7895, -0.157, 2.089), (-0.8243, -0.164, 1.973), (-0.8389, -0.1669, 2.002), (-0.8396, -0.167, 2.031), (-0.8261, -0.1643, 2.06), (0.7407, -0.3068, 1.946), (0.7437, -0.308, 2.089), (0.7764, -0.3216, 1.973), (0.7903, -0.3273, 2.002), (0.7909, -0.3276, 2.031), (0.7782, -0.3223, 2.06), (-0.8018, 9.895e-07, 1.946), (-0.8049, 9.902e-07, 2.089), (-0.8404, 1.014e-06, 1.973), (-0.8554, 1.023e-06, 2.002), (-0.856, 1.023e-06, 2.031), (-0.8423, 1.014e-06, 2.06), (0.6667, -0.4454, 1.946), (0.6693, -0.4472, 2.089), (0.6988, -0.4669, 1.973), (0.7112, -0.4752, 2.002), (0.7117, -0.4756, 2.031), (0.7004, -0.468, 2.06), (-0.7864, 0.1564, 1.946), (-0.7895, 0.157, 2.089), (-0.8243, 0.164, 1.973), (-0.8389, 0.1669, 2.002), (-0.8396, 0.167, 2.031), (-0.8261, 0.1643, 2.06), (0.5669, -0.5669, 1.946), (0.5692, -0.5692, 2.089), (0.5943, -0.5943, 1.973), (0.6048, -0.6048, 2.002), (0.6053, -0.6053, 2.031), (0.5956, -0.5956, 2.06), (-0.7407, 0.3068, 1.946), (-0.7437, 0.308, 2.089), (-0.7764, 0.3216, 1.973), (-0.7903, 0.3273, 2.002), (-0.7909, 0.3276, 2.031), (-0.7782, 0.3223, 2.06), (0.4454, -0.6667, 1.946), (0.4472, -0.6693, 2.089), (0.4669, -0.6988, 1.973), (0.4752, -0.7112, 2.002), (0.4756, -0.7117, 2.031), (0.468, -0.7004, 2.06), (-6.799e-08, 0.1489, 3.677), (-6.799e-08, 0.292, 3.633), (-6.799e-08, 0.4239, 3.563), (-6.799e-08, 0.5396, 3.468), (-6.799e-08, 0.6345, 3.352), (-6.799e-08, 0.705, 3.22), (-6.799e-08, 0.7484, 3.077), (-6.799e-08, 0.763, 2.928), (-6.799e-08, 0.7484, 2.78), (-6.799e-08, 0.4239, 2.294), (0.02904, 0.146, 3.677), (0.05697, 0.2864, 3.633), (0.0827, 0.4158, 3.563), (0.1053, 0.5292, 3.468), (0.1238, 0.6223, 3.352), (0.1375, 0.6914, 3.22), (0.146, 0.734, 3.077), (0.1489, 0.7484, 2.928), (0.146, 0.734, 2.78), (0.1375, 0.6914, 2.636), (0.1238, 0.6223, 2.505), (0.1053, 0.5292, 2.389), (0.0827, 0.4158, 2.294), (0.05697, 0.2864, 2.21), (0.02904, 0.146, 2.18), (0.05697, 0.1375, 3.677), (0.1117, 0.2698, 3.633), (0.1622, 0.3917, 3.563), (0.2065, 0.4985, 3.468), (0.2428, 0.5862, 3.352), (0.2698, 0.6513, 3.22), (0.2864, 0.6914, 3.077), (0.292, 0.705, 2.928), (0.2864, 0.6914, 2.78), (0.2698, 0.6513, 2.636), (0.2428, 0.5862, 2.505), (0.2065, 0.4985, 2.389), (0.1622, 0.3917, 2.294), (0.1117, 0.2698, 2.21), (0.05697, 0.1375, 2.18), (0.0827, 0.1238, 3.677), (0.1622, 0.2428, 3.633), (0.2355, 0.3525, 3.563), (0.2998, 0.4486, 3.468), (0.3525, 0.5275, 3.352), (0.3917, 0.5862, 3.22), (0.4158, 0.6223, 3.077), (0.4239, 0.6345, 2.928), (0.4158, 0.6223, 2.78), (0.3917, 0.5862, 2.636), (0.3525, 0.5275, 2.505), (0.2998, 0.4486, 2.389), (0.2355, 0.3525, 2.294), (0.1622, 0.2428, 2.21), (0.0827, 0.1238, 2.18), (0.1053, 0.1053, 3.677), (0.2065, 0.2065, 3.633), (0.2998, 0.2998, 3.563), (0.3815, 0.3815, 3.468), (0.4486, 0.4486, 3.352), (0.4985, 0.4985, 3.22), (0.5292, 0.5292, 3.077), (0.5396, 0.5396, 2.928), (0.5292, 0.5292, 2.78), (0.4985, 0.4985, 2.636), (0.4486, 0.4486, 2.505), (0.3815, 0.3815, 2.389), (0.2998, 0.2998, 2.294), (0.2065, 0.2065, 2.21), (0.1053, 0.1053, 2.18), (0.1238, 0.0827, 3.677), (0.2428, 0.1622, 3.633), (0.3525, 0.2355, 3.563), (0.4486, 0.2998, 3.468), (0.5275, 0.3525, 3.352), (0.5862, 0.3917, 3.22), (0.6223, 0.4158, 3.077), (0.6345, 0.4239, 2.928), (0.6223, 0.4158, 2.78), (0.5862, 0.3917, 2.636), (0.5275, 0.3525, 2.505), (0.4486, 0.2998, 2.389), (0.3525, 0.2355, 2.294), (0.2428, 0.1622, 2.21), (0.1238, 0.0827, 2.18), (0.1375, 0.05697, 3.677), (0.2698, 0.1117, 3.633), (0.3917, 0.1622, 3.563), (0.4985, 0.2065, 3.468), (0.5862, 0.2428, 3.352), (0.6513, 0.2698, 3.22), (0.6914, 0.2864, 3.077), (0.705, 0.292, 2.928), (0.6914, 0.2864, 2.78), (0.6513, 0.2698, 2.636), (0.5862, 0.2428, 2.505), (0.4985, 0.2065, 2.389), (0.3917, 0.1622, 2.294), (0.2698, 0.1117, 2.21), (0.1375, 0.05697, 2.18), (0.146, 0.02904, 3.677), (0.2864, 0.05697, 3.633), (0.4158, 0.0827, 3.563), (0.5292, 0.1053, 3.468), (0.6223, 0.1238, 3.352), (0.6914, 0.1375, 3.22), (0.734, 0.146, 3.077), (0.7484, 0.1489, 2.928), (0.734, 0.146, 2.78), (0.6914, 0.1375, 2.636), (0.6223, 0.1238, 2.505), (0.5292, 0.1053, 2.389), (0.4158, 0.0827, 2.294), (0.2864, 0.05697, 2.21), (0.146, 0.02904, 2.18), (0.1489, -1.043e-07, 3.677), (0.292, -1.043e-07, 3.633), (0.4239, -7.451e-08, 3.563), (0.5396, -1.043e-07, 3.468), (0.6345, -1.043e-07, 3.352), (0.705, -7.451e-08, 3.22), (0.7484, -1.639e-07, 3.077), (0.763, -1.639e-07, 2.928), (0.7484, -1.639e-07, 2.78), (0.705, -4.47e-08, 2.636), (0.6345, -1.043e-07, 2.505), (0.5396, -1.043e-07, 2.389), (0.4239, -1.043e-07, 2.294), (0.292, -7.451e-08, 2.21), (0.1489, -7.451e-08, 2.18), (0.146, -0.02904, 3.677), (0.2864, -0.05697, 3.633), (0.4158, -0.0827, 3.563), (0.5292, -0.1053, 3.468), (0.6223, -0.1238, 3.352), (0.6914, -0.1375, 3.22), (0.734, -0.146, 3.077), (0.7484, -0.1489, 2.928), (0.734, -0.146, 2.78), (0.6914, -0.1375, 2.636), (0.6223, -0.1238, 2.505), (0.5292, -0.1053, 2.389), (0.4158, -0.0827, 2.294), (0.2864, -0.05697, 2.21), (0.146, -0.02904, 2.18), (0.1375, -0.05697, 3.677), (0.2698, -0.1117, 3.633), (0.3917, -0.1622, 3.563), (0.4985, -0.2065, 3.468), (0.5862, -0.2428, 3.352), (0.6513, -0.2698, 3.22), (0.6914, -0.2864, 3.077), (0.705, -0.292, 2.928), (0.6914, -0.2864, 2.78), (0.6513, -0.2698, 2.636), (0.5862, -0.2428, 2.505), (0.4985, -0.2065, 2.389), (0.3917, -0.1622, 2.294), (0.2698, -0.1117, 2.21), (0.1375, -0.05697, 2.18), (0.1238, -0.0827, 3.677), (0.2428, -0.1622, 3.633), (0.3525, -0.2355, 3.563), (0.4486, -0.2998, 3.468), (0.5275, -0.3525, 3.352), (0.5862, -0.3917, 3.22), (0.6223, -0.4158, 3.077), (0.6345, -0.4239, 2.928), (0.6223, -0.4158, 2.78), (0.5862, -0.3917, 2.636), (0.5275, -0.3525, 2.505), (0.4486, -0.2998, 2.389), (0.3525, -0.2355, 2.294), (0.2428, -0.1622, 2.21), (0.1238, -0.0827, 2.18), (0.1053, -0.1053, 3.677), (0.2065, -0.2065, 3.633), (0.2998, -0.2998, 3.563), (0.3815, -0.3815, 3.468), (0.4486, -0.4486, 3.352), (0.4985, -0.4985, 3.22), (0.5292, -0.5292, 3.077), (0.5396, -0.5396, 2.928), (0.5292, -0.5292, 2.78), (0.4985, -0.4985, 2.636), (0.4486, -0.4486, 2.505), (0.3815, -0.3815, 2.389), (0.2998, -0.2998, 2.294), (0.2065, -0.2065, 2.21), (0.1053, -0.1053, 2.18), (0.0827, -0.1238, 3.677), (0.1622, -0.2428, 3.633), (0.2355, -0.3525, 3.563), (0.2998, -0.4486, 3.468), (0.3525, -0.5275, 3.352), (0.3917, -0.5862, 3.22), (0.4158, -0.6223, 3.077), (0.4239, -0.6345, 2.928), (0.4158, -0.6223, 2.78), (0.3917, -0.5862, 2.636), (0.3525, -0.5275, 2.505), (0.2998, -0.4486, 2.389), (0.2355, -0.3525, 2.294), (0.1622, -0.2428, 2.21), (0.0827, -0.1238, 2.18), (-6.799e-08, -1.043e-07, 2.165), (0.05697, -0.1375, 3.677), (0.1117, -0.2698, 3.633), (0.1622, -0.3917, 3.563), (0.2065, -0.4985, 3.468), (0.2428, -0.5862, 3.352), (0.2698, -0.6513, 3.22), (0.2864, -0.6914, 3.077), (0.292, -0.705, 2.928), (0.2864, -0.6914, 2.78), (0.2698, -0.6513, 2.636), (0.2428, -0.5862, 2.505), (0.2065, -0.4985, 2.389), (0.1622, -0.3917, 2.294), (0.1117, -0.2698, 2.21), (0.05697, -0.1375, 2.18), (0.02904, -0.146, 3.677), (0.05697, -0.2864, 3.633), (0.0827, -0.4158, 3.563), (0.1053, -0.5292, 3.468), (0.1238, -0.6223, 3.352), (0.1375, -0.6914, 3.22), (0.146, -0.734, 3.077), (0.1489, -0.7484, 2.928), (0.146, -0.734, 2.78), (0.1375, -0.6914, 2.636), (0.1238, -0.6223, 2.505), (0.1053, -0.5292, 2.389), (0.0827, -0.4158, 2.294), (0.05697, -0.2864, 2.21), (0.02904, -0.146, 2.18), (-6.799e-08, -0.1489, 3.677), (-4.563e-08, -0.292, 3.633), (-4.563e-08, -0.4239, 3.563), (-9.127e-08, -0.5396, 3.468), (-1.369e-07, -0.6345, 3.352), (-2.235e-08, -0.705, 3.22), (-1.369e-07, -0.7484, 3.077), (-1.369e-07, -0.763, 2.928), (-1.369e-07, -0.7484, 2.78), (-2.235e-08, -0.705, 2.636), (-1.369e-07, -0.6345, 2.505), (-9.127e-08, -0.5396, 2.389), (-6.799e-08, -0.4239, 2.294), (-6.799e-08, -0.292, 2.21), (-6.799e-08, -0.1489, 2.18), (-0.02904, -0.146, 3.677), (-0.05697, -0.2864, 3.633), (-0.0827, -0.4158, 3.563), (-0.1053, -0.5292, 3.468), (-0.1238, -0.6223, 3.352), (-0.1375, -0.6914, 3.22), (-0.146, -0.734, 3.077), (-0.1489, -0.7484, 2.928), (-0.146, -0.734, 2.78), (-0.1375, -0.6914, 2.636), (-0.1238, -0.6223, 2.505), (-0.1053, -0.5292, 2.389), (-0.0827, -0.4158, 2.294), (-0.05697, -0.2864, 2.21), (-0.02904, -0.146, 2.18), (-0.05697, -0.1375, 3.677), (-0.1117, -0.2698, 3.633), (-0.1622, -0.3917, 3.563), (-0.2065, -0.4985, 3.468), (-0.2428, -0.5862, 3.352), (-0.2698, -0.6513, 3.22), (-0.2864, -0.6914, 3.077), (-0.292, -0.705, 2.928), (-0.2864, -0.6914, 2.78), (-0.2698, -0.6513, 2.636), (-0.2428, -0.5862, 2.505), (-0.2065, -0.4985, 2.389), (-0.1622, -0.3917, 2.294), (-0.1117, -0.2698, 2.21), (-0.05697, -0.1375, 2.18), (-0.0827, -0.1238, 3.677), (-0.1622, -0.2428, 3.633), (-0.2355, -0.3525, 3.563), (-0.2998, -0.4486, 3.468), (-0.3525, -0.5275, 3.352), (-0.3917, -0.5862, 3.22), (-0.4158, -0.6223, 3.077), (-0.4239, -0.6345, 2.928), (-0.4158, -0.6223, 2.78), (-0.3917, -0.5862, 2.636), (-0.3525, -0.5275, 2.505), (-0.2998, -0.4486, 2.389), (-0.2355, -0.3525, 2.294), (-0.1622, -0.2428, 2.21), (-0.0827, -0.1238, 2.18), (-2.505e-07, -2.831e-07, 3.692), (-0.1053, -0.1053, 3.677), (-0.2065, -0.2065, 3.633), (-0.2998, -0.2998, 3.563), (-0.3815, -0.3815, 3.468), (-0.4486, -0.4486, 3.352), (-0.4985, -0.4985, 3.22), (-0.5292, -0.5292, 3.077), (-0.5396, -0.5396, 2.928), (-0.5292, -0.5292, 2.78), (-0.4985, -0.4985, 2.636), (-0.4486, -0.4486, 2.505), (-0.3815, -0.3815, 2.389), (-0.2998, -0.2998, 2.294), (-0.2065, -0.2065, 2.21), (-0.1053, -0.1053, 2.18), (-0.1238, -0.0827, 3.677), (-0.2428, -0.1622, 3.633), (-0.3525, -0.2355, 3.563), (-0.4486, -0.2998, 3.468), (-0.5275, -0.3525, 3.352), (-0.5862, -0.3917, 3.22), (-0.6223, -0.4158, 3.077), (-0.6345, -0.4239, 2.928), (-0.6223, -0.4158, 2.78), (-0.5862, -0.3917, 2.636), (-0.5275, -0.3525, 2.505), (-0.4486, -0.2998, 2.389), (-0.3525, -0.2355, 2.294), (-0.2428, -0.1622, 2.21), (-0.1238, -0.0827, 2.18), (-0.1375, -0.05697, 3.677), (-0.2698, -0.1117, 3.633), (-0.3917, -0.1622, 3.563), (-0.4985, -0.2065, 3.468), (-0.5862, -0.2428, 3.352), (-0.6513, -0.2698, 3.22), (-0.6914, -0.2864, 3.077), (-0.705, -0.292, 2.928), (-0.6914, -0.2864, 2.78), (-0.6513, -0.2698, 2.636), (-0.5862, -0.2428, 2.505), (-0.4985, -0.2065, 2.389), (-0.3917, -0.1622, 2.294), (-0.2698, -0.1117, 2.21), (-0.1375, -0.05697, 2.18), (-0.146, -0.02904, 3.677), (-0.2864, -0.05697, 3.633), (-0.4158, -0.0827, 3.563), (-0.5292, -0.1053, 3.468), (-0.6223, -0.1238, 3.352), (-0.6914, -0.1375, 3.22), (-0.734, -0.146, 3.077), (-0.7484, -0.1489, 2.928), (-0.734, -0.146, 2.78), (-0.6914, -0.1375, 2.636), (-0.6223, -0.1238, 2.505), (-0.5292, -0.1053, 2.389), (-0.4158, -0.0827, 2.294), (-0.2864, -0.05697, 2.21), (-0.146, -0.02904, 2.18), (-0.1489, -7.451e-08, 3.677), (-0.292, -7.451e-08, 3.633), (-0.4239, -7.451e-08, 3.563), (-0.5396, 1.49e-08, 3.468), (-0.6345, 4.47e-08, 3.352), (-0.705, -1.043e-07, 3.22), (-0.7484, 7.451e-08, 3.077), (-0.763, 4.47e-08, 2.928), (-0.7484, 7.451e-08, 2.78), (-0.705, -1.043e-07, 2.636), (-0.6345, 4.47e-08, 2.505), (-0.5396, 1.49e-08, 2.389), (-0.4239, -7.451e-08, 2.294), (-0.292, -4.47e-08, 2.21), (-0.1489, -1.043e-07, 2.18), (-0.146, 0.02904, 3.677), (-0.2864, 0.05697, 3.633), (-0.4158, 0.0827, 3.563), (-0.5292, 0.1053, 3.468), (-0.6223, 0.1238, 3.352), (-0.6914, 0.1375, 3.22), (-0.734, 0.146, 3.077), (-0.7484, 0.1489, 2.928), (-0.734, 0.146, 2.78), (-0.6914, 0.1375, 2.636), (-0.6223, 0.1238, 2.505), (-0.5292, 0.1053, 2.389), (-0.4158, 0.0827, 2.294), (-0.2864, 0.05697, 2.21), (-0.146, 0.02904, 2.18), (-0.1375, 0.05697, 3.677), (-0.2698, 0.1117, 3.633), (-0.3917, 0.1622, 3.563), (-0.4985, 0.2065, 3.468), (-0.5862, 0.2428, 3.352), (-0.6513, 0.2698, 3.22), (-0.6914, 0.2864, 3.077), (-0.705, 0.292, 2.928), (-0.6914, 0.2864, 2.78), (-0.6513, 0.2698, 2.636), (-0.5862, 0.2428, 2.505), (-0.4985, 0.2065, 2.389), (-0.3917, 0.1622, 2.294), (-0.2698, 0.1117, 2.21), (-0.1375, 0.05697, 2.18), (-0.1238, 0.0827, 3.677), (-0.2428, 0.1622, 3.633), (-0.3525, 0.2355, 3.563), (-0.4486, 0.2998, 3.468), (-0.5275, 0.3525, 3.352), (-0.5862, 0.3917, 3.22), (-0.6223, 0.4158, 3.077), (-0.6345, 0.4239, 2.928), (-0.6223, 0.4158, 2.78), (-0.5862, 0.3917, 2.636), (-0.5275, 0.3525, 2.505), (-0.4486, 0.2998, 2.389), (-0.3525, 0.2355, 2.294), (-0.2428, 0.1622, 2.21), (-0.1238, 0.0827, 2.18), (-0.1053, 0.1053, 3.677), (-0.2065, 0.2065, 3.633), (-0.2998, 0.2998, 3.563), (-0.3815, 0.3815, 3.468), (-0.4486, 0.4486, 3.352), (-0.4985, 0.4985, 3.22), (-0.5292, 0.5292, 3.077), (-0.5396, 0.5396, 2.928), (-0.5292, 0.5292, 2.78), (-0.4985, 0.4985, 2.636), (-0.4486, 0.4486, 2.505), (-0.3815, 0.3815, 2.389), (-0.2998, 0.2998, 2.294), (-0.2065, 0.2065, 2.21), (-0.1053, 0.1053, 2.18), (-0.0827, 0.1238, 3.677), (-0.1622, 0.2428, 3.633), (-0.2355, 0.3525, 3.563), (-0.2998, 0.4486, 3.468), (-0.3525, 0.5275, 3.352), (-0.3917, 0.5862, 3.22), (-0.4158, 0.6223, 3.077), (-0.4239, 0.6345, 2.928), (-0.4158, 0.6223, 2.78), (-0.3917, 0.5862, 2.636), (-0.3525, 0.5275, 2.505), (-0.2998, 0.4486, 2.389), (-0.2355, 0.3525, 2.294), (-0.1622, 0.2428, 2.21), (-0.0827, 0.1238, 2.18), (-0.05697, 0.1375, 3.677), (-0.1117, 0.2698, 3.633), (-0.1622, 0.3917, 3.563), (-0.2065, 0.4985, 3.468), (-0.2428, 0.5862, 3.352), (-0.2698, 0.6513, 3.22), (-0.2864, 0.6914, 3.077), (-0.292, 0.705, 2.928), (-0.2864, 0.6914, 2.78), (-0.2698, 0.6513, 2.636), (-0.2428, 0.5862, 2.505), (-0.2065, 0.4985, 2.389), (-0.1622, 0.3917, 2.294), (-0.1117, 0.2698, 2.21), (-0.05697, 0.1375, 2.18), (-0.02904, 0.146, 3.677), (-0.05697, 0.2864, 3.633), (-0.0827, 0.4158, 3.563), (-0.1053, 0.5292, 3.468), (-0.1238, 0.6223, 3.352), (-0.1375, 0.6914, 3.22), (-0.146, 0.734, 3.077), (-0.1489, 0.7484, 2.928), (-0.146, 0.734, 2.78), (-0.1375, 0.6914, 2.636), (-0.1238, 0.6223, 2.505), (-0.1053, 0.5292, 2.389), (-0.0827, 0.4158, 2.294), (-0.05697, 0.2864, 2.21), (-0.02904, 0.146, 2.18), (-2.235e-08, 0.705, 2.636), (1.369e-07, 0.6345, 2.505), (4.563e-08, 0.5396, 2.389), (0.0, 0.292, 2.21), (-4.563e-08, 0.1489, 2.18)], [], [(97, 449, 387, 36), (37, 389, 391, 39), (39, 391, 393, 41), (41, 393, 395, 43), (43, 395, 397, 45), (45, 397, 399, 47), (47, 399, 401, 49), (49, 401, 403, 51), (51, 403, 405, 53), (53, 405, 407, 55), (55, 407, 409, 57), (57, 409, 411, 59), (59, 411, 413, 61), (61, 413, 415, 63), (63, 415, 417, 65), (65, 417, 419, 67), (67, 419, 421, 69), (69, 421, 423, 71), (71, 423, 425, 73), (73, 425, 427, 75), (75, 427, 429, 77), (77, 429, 431, 79), (79, 431, 433, 81), (81, 433, 435, 83), (83, 435, 437, 85), (85, 437, 439, 87), (87, 439, 441, 89), (89, 441, 443, 91), (91, 443, 445, 93), (93, 445, 447, 95), (95, 447, 449, 97), (36, 387, 389, 37), (0, 2, 3, 4, 5, 6, 7, 8, 9, 11, 12, 13, 14, 15, 16, 17, 18, 19, 20, 21, 22, 24, 25, 26, 27, 28, 29, 30, 31, 32, 33, 34), (99, 35, 38, 105), (2, 104, 109, 3), (259, 36, 37, 264), (264, 37, 39, 268), (453, 454, 394, 392), (250, 96, 98, 255), (96, 379, 383, 98), (245, 94, 96, 250), (33, 249, 254, 34), (380, 95, 97, 384), (94, 375, 379, 96), (240, 92, 94, 245), (32, 244, 249, 33), (376, 93, 95, 380), (92, 371, 375, 94), (481, 482, 450, 448), (235, 90, 92, 240), (31, 239, 244, 32), (372, 91, 93, 376), (90, 367, 371, 92), (480, 481, 448, 446), (230, 88, 90, 235), (30, 234, 239, 31), (368, 89, 91, 372), (88, 363, 367, 90), (479, 480, 446, 444), (225, 86, 88, 230), (29, 229, 234, 30), (364, 87, 89, 368), (86, 359, 363, 88), (478, 479, 444, 442), (220, 84, 86, 225), (28, 224, 229, 29), (360, 85, 87, 364), (84, 355, 359, 86), (477, 478, 442, 440), (215, 82, 84, 220), (27, 219, 224, 28), (356, 83, 85, 360), (82, 351, 355, 84), (476, 477, 440, 438), (210, 80, 82, 215), (26, 214, 219, 27), (352, 81, 83, 356), (80, 347, 351, 82), (475, 476, 438, 436), (205, 78, 80, 210), (25, 209, 214, 26), (348, 79, 81, 352), (78, 343, 347, 80), (474, 475, 436, 434), (200, 76, 78, 205), (24, 204, 209, 25), (344, 77, 79, 348), (76, 339, 343, 78), (473, 474, 434, 432), (195, 74, 76, 200), (22, 199, 204, 24), (340, 75, 77, 344), (74, 335, 339, 76), (472, 473, 432, 430), (190, 72, 74, 195), (21, 194, 199, 22), (336, 73, 75, 340), (72, 331, 335, 74), (471, 472, 430, 428), (185, 70, 72, 190), (20, 189, 194, 21), (332, 71, 73, 336), (70, 327, 331, 72), (470, 471, 428, 426), (180, 68, 70, 185), (19, 184, 189, 20), (328, 69, 71, 332), (68, 323, 327, 70), (469, 470, 426, 424), (175, 66, 68, 180), (18, 179, 184, 19), (324, 67, 69, 328), (66, 319, 323, 68), (468, 469, 424, 422), (170, 64, 66, 175), (17, 174, 179, 18), (320, 65, 67, 324), (64, 315, 319, 66), (467, 468, 422, 420), (165, 62, 64, 170), (16, 169, 174, 17), (316, 63, 65, 320), (62, 311, 315, 64), (466, 467, 420, 418), (160, 60, 62, 165), (15, 164, 169, 16), (312, 61, 63, 316), (60, 307, 311, 62), (465, 466, 418, 416), (155, 58, 60, 160), (14, 159, 164, 15), (308, 59, 61, 312), (58, 303, 307, 60), (464, 465, 416, 414), (150, 56, 58, 155), (13, 154, 159, 14), (304, 57, 59, 308), (56, 299, 303, 58), (463, 464, 414, 412), (145, 54, 56, 150), (12, 149, 154, 13), (300, 55, 57, 304), (54, 295, 299, 56), (462, 463, 412, 410), (140, 52, 54, 145), (11, 144, 149, 12), (296, 53, 55, 300), (52, 291, 295, 54), (461, 462, 410, 408), (135, 50, 52, 140), (9, 139, 144, 11), (292, 51, 53, 296), (50, 287, 291, 52), (460, 461, 408, 406), (130, 48, 50, 135), (8, 134, 139, 9), (288, 49, 51, 292), (48, 283, 287, 50), (459, 460, 406, 404), (125, 46, 48, 130), (7, 129, 134, 8), (284, 47, 49, 288), (46, 279, 283, 48), (458, 459, 404, 402), (120, 44, 46, 125), (6, 124, 129, 7), (280, 45, 47, 284), (44, 275, 279, 46), (457, 458, 402, 400), (115, 42, 44, 120), (5, 119, 124, 6), (276, 43, 45, 280), (42, 271, 275, 44), (456, 457, 400, 398), (110, 40, 42, 115), (4, 114, 119, 5), (272, 41, 43, 276), (40, 267, 271, 42), (455, 456, 398, 396), (105, 38, 40, 110), (3, 109, 114, 4), (268, 39, 41, 272), (38, 263, 267, 40), (454, 455, 396, 394), (34, 254, 100, 0), (255, 98, 35, 99), (98, 383, 260, 35), (384, 97, 36, 259), (452, 453, 392, 390), (255, 99, 101, 258), (258, 101, 102, 257), (257, 102, 103, 256), (256, 103, 100, 254), (250, 255, 258, 253), (253, 258, 257, 252), (252, 257, 256, 251), (251, 256, 254, 249), (245, 250, 253, 248), (248, 253, 252, 247), (247, 252, 251, 246), (246, 251, 249, 244), (240, 245, 248, 243), (243, 248, 247, 242), (242, 247, 246, 241), (241, 246, 244, 239), (235, 240, 243, 238), (238, 243, 242, 237), (237, 242, 241, 236), (236, 241, 239, 234), (230, 235, 238, 233), (233, 238, 237, 232), (232, 237, 236, 231), (231, 236, 234, 229), (225, 230, 233, 228), (228, 233, 232, 227), (227, 232, 231, 226), (226, 231, 229, 224), (220, 225, 228, 223), (223, 228, 227, 222), (222, 227, 226, 221), (221, 226, 224, 219), (215, 220, 223, 218), (218, 223, 222, 217), (217, 222, 221, 216), (216, 221, 219, 214), (210, 215, 218, 213), (213, 218, 217, 212), (212, 217, 216, 211), (211, 216, 214, 209), (205, 210, 213, 208), (208, 213, 212, 207), (207, 212, 211, 206), (206, 211, 209, 204), (200, 205, 208, 203), (203, 208, 207, 202), (202, 207, 206, 201), (201, 206, 204, 199), (195, 200, 203, 198), (198, 203, 202, 197), (197, 202, 201, 196), (196, 201, 199, 194), (190, 195, 198, 193), (193, 198, 197, 192), (192, 197, 196, 191), (191, 196, 194, 189), (185, 190, 193, 188), (188, 193, 192, 187), (187, 192, 191, 186), (186, 191, 189, 184), (180, 185, 188, 183), (183, 188, 187, 182), (182, 187, 186, 181), (181, 186, 184, 179), (175, 180, 183, 178), (178, 183, 182, 177), (177, 182, 181, 176), (176, 181, 179, 174), (170, 175, 178, 173), (173, 178, 177, 172), (172, 177, 176, 171), (171, 176, 174, 169), (165, 170, 173, 168), (168, 173, 172, 167), (167, 172, 171, 166), (166, 171, 169, 164), (160, 165, 168, 163), (163, 168, 167, 162), (162, 167, 166, 161), (161, 166, 164, 159), (155, 160, 163, 158), (158, 163, 162, 157), (157, 162, 161, 156), (156, 161, 159, 154), (150, 155, 158, 153), (153, 158, 157, 152), (152, 157, 156, 151), (151, 156, 154, 149), (145, 150, 153, 148), (148, 153, 152, 147), (147, 152, 151, 146), (146, 151, 149, 144), (140, 145, 148, 143), (143, 148, 147, 142), (142, 147, 146, 141), (141, 146, 144, 139), (135, 140, 143, 138), (138, 143, 142, 137), (137, 142, 141, 136), (136, 141, 139, 134), (130, 135, 138, 133), (133, 138, 137, 132), (132, 137, 136, 131), (131, 136, 134, 129), (125, 130, 133, 128), (128, 133, 132, 127), (127, 132, 131, 126), (126, 131, 129, 124), (120, 125, 128, 123), (123, 128, 127, 122), (122, 127, 126, 121), (121, 126, 124, 119), (115, 120, 123, 118), (118, 123, 122, 117), (117, 122, 121, 116), (116, 121, 119, 114), (110, 115, 118, 113), (113, 118, 117, 112), (112, 117, 116, 111), (111, 116, 114, 109), (105, 110, 113, 108), (108, 113, 112, 107), (107, 112, 111, 106), (106, 111, 109, 104), (99, 105, 108, 101), (101, 108, 107, 102), (102, 107, 106, 103), (103, 106, 104, 100), (0, 100, 104, 2), (384, 259, 261, 386), (386, 261, 262, 385), (385, 262, 260, 383), (380, 384, 386, 382), (382, 386, 385, 381), (381, 385, 383, 379), (376, 380, 382, 378), (378, 382, 381, 377), (377, 381, 379, 375), (372, 376, 378, 374), (374, 378, 377, 373), (373, 377, 375, 371), (368, 372, 374, 370), (370, 374, 373, 369), (369, 373, 371, 367), (364, 368, 370, 366), (366, 370, 369, 365), (365, 369, 367, 363), (360, 364, 366, 362), (362, 366, 365, 361), (361, 365, 363, 359), (356, 360, 362, 358), (358, 362, 361, 357), (357, 361, 359, 355), (352, 356, 358, 354), (354, 358, 357, 353), (353, 357, 355, 351), (348, 352, 354, 350), (350, 354, 353, 349), (349, 353, 351, 347), (344, 348, 350, 346), (346, 350, 349, 345), (345, 349, 347, 343), (340, 344, 346, 342), (342, 346, 345, 341), (341, 345, 343, 339), (336, 340, 342, 338), (338, 342, 341, 337), (337, 341, 339, 335), (332, 336, 338, 334), (334, 338, 337, 333), (333, 337, 335, 331), (328, 332, 334, 330), (330, 334, 333, 329), (329, 333, 331, 327), (324, 328, 330, 326), (326, 330, 329, 325), (325, 329, 327, 323), (320, 324, 326, 322), (322, 326, 325, 321), (321, 325, 323, 319), (316, 320, 322, 318), (318, 322, 321, 317), (317, 321, 319, 315), (312, 316, 318, 314), (314, 318, 317, 313), (313, 317, 315, 311), (308, 312, 314, 310), (310, 314, 313, 309), (309, 313, 311, 307), (304, 308, 310, 306), (306, 310, 309, 305), (305, 309, 307, 303), (300, 304, 306, 302), (302, 306, 305, 301), (301, 305, 303, 299), (296, 300, 302, 298), (298, 302, 301, 297), (297, 301, 299, 295), (292, 296, 298, 294), (294, 298, 297, 293), (293, 297, 295, 291), (288, 292, 294, 290), (290, 294, 293, 289), (289, 293, 291, 287), (284, 288, 290, 286), (286, 290, 289, 285), (285, 289, 287, 283), (280, 284, 286, 282), (282, 286, 285, 281), (281, 285, 283, 279), (276, 280, 282, 278), (278, 282, 281, 277), (277, 281, 279, 275), (272, 276, 278, 274), (274, 278, 277, 273), (273, 277, 275, 271), (268, 272, 274, 270), (270, 274, 273, 269), (269, 273, 271, 267), (264, 268, 270, 266), (266, 270, 269, 265), (265, 269, 267, 263), (259, 264, 266, 261), (261, 266, 265, 262), (262, 265, 263, 260), (35, 260, 263, 38), (451, 452, 390, 388), (450, 388, 387, 449), (573, 576, 482, 481), (448, 450, 449, 447), (570, 573, 481, 480), (446, 448, 447, 445), (567, 570, 480, 479), (444, 446, 445, 443), (564, 567, 479, 478), (442, 444, 443, 441), (561, 564, 478, 477), (440, 442, 441, 439), (558, 561, 477, 476), (438, 440, 439, 437), (555, 558, 476, 475), (436, 438, 437, 435), (552, 555, 475, 474), (434, 436, 435, 433), (549, 552, 474, 473), (432, 434, 433, 431), (546, 549, 473, 472), (430, 432, 431, 429), (543, 546, 472, 471), (428, 430, 429, 427), (540, 543, 471, 470), (426, 428, 427, 425), (537, 540, 470, 469), (424, 426, 425, 423), (534, 537, 469, 468), (422, 424, 423, 421), (531, 534, 468, 467), (420, 422, 421, 419), (528, 531, 467, 466), (418, 420, 419, 417), (525, 528, 466, 465), (416, 418, 417, 415), (522, 525, 465, 464), (414, 416, 415, 413), (519, 522, 464, 463), (412, 414, 413, 411), (516, 519, 463, 462), (410, 412, 411, 409), (513, 516, 462, 461), (408, 410, 409, 407), (510, 513, 461, 460), (406, 408, 407, 405), (507, 510, 460, 459), (404, 406, 405, 403), (504, 507, 459, 458), (402, 404, 403, 401), (501, 504, 458, 457), (400, 402, 401, 399), (498, 501, 457, 456), (398, 400, 399, 397), (495, 498, 456, 455), (396, 398, 397, 395), (492, 495, 455, 454), (394, 396, 395, 393), (489, 492, 454, 453), (392, 394, 393, 391), (486, 489, 453, 452), (390, 392, 391, 389), (388, 390, 389, 387), (482, 451, 388, 450), (484, 486, 452, 451), (577, 574, 609, 610), (574, 571, 608, 609), (571, 568, 607, 608), (568, 565, 606, 607), (565, 562, 605, 606), (562, 559, 604, 605), (559, 556, 603, 604), (556, 553, 602, 603), (553, 550, 601, 602), (550, 547, 600, 601), (547, 544, 599, 600), (544, 541, 598, 599), (541, 538, 597, 598), (538, 535, 596, 597), (535, 532, 595, 596), (532, 529, 594, 595), (529, 526, 593, 594), (526, 523, 592, 593), (523, 520, 591, 592), (520, 517, 590, 591), (517, 514, 589, 590), (514, 511, 588, 589), (511, 508, 587, 588), (508, 505, 586, 587), (505, 502, 585, 586), (502, 499, 584, 585), (499, 496, 583, 584), (496, 493, 582, 583), (493, 490, 581, 582), (490, 487, 579, 581), (487, 483, 580, 579), (576, 484, 451, 482), (484, 576, 578, 485), (485, 578, 577, 483), (576, 573, 575, 578), (578, 575, 574, 577), (573, 570, 572, 575), (575, 572, 571, 574), (570, 567, 569, 572), (572, 569, 568, 571), (567, 564, 566, 569), (569, 566, 565, 568), (564, 561, 563, 566), (566, 563, 562, 565), (561, 558, 560, 563), (563, 560, 559, 562), (558, 555, 557, 560), (560, 557, 556, 559), (555, 552, 554, 557), (557, 554, 553, 556), (552, 549, 551, 554), (554, 551, 550, 553), (549, 546, 548, 551), (551, 548, 547, 550), (546, 543, 545, 548), (548, 545, 544, 547), (543, 540, 542, 545), (545, 542, 541, 544), (540, 537, 539, 542), (542, 539, 538, 541), (537, 534, 536, 539), (539, 536, 535, 538), (534, 531, 533, 536), (536, 533, 532, 535), (531, 528, 530, 533), (533, 530, 529, 532), (528, 525, 527, 530), (530, 527, 526, 529), (525, 522, 524, 527), (527, 524, 523, 526), (522, 519, 521, 524), (524, 521, 520, 523), (519, 516, 518, 521), (521, 518, 517, 520), (516, 513, 515, 518), (518, 515, 514, 517), (513, 510, 512, 515), (515, 512, 511, 514), (510, 507, 509, 512), (512, 509, 508, 511), (507, 504, 506, 509), (509, 506, 505, 508), (504, 501, 503, 506), (506, 503, 502, 505), (501, 498, 500, 503), (503, 500, 499, 502), (498, 495, 497, 500), (500, 497, 496, 499), (495, 492, 494, 497), (497, 494, 493, 496), (492, 489, 491, 494), (494, 491, 490, 493), (489, 486, 488, 491), (491, 488, 487, 490), (486, 484, 485, 488), (488, 485, 483, 487), (577, 610, 580, 483), (1, 620, 579, 580), (620, 611, 581, 579), (611, 629, 582, 581), (629, 636, 583, 582), (636, 630, 584, 583), (630, 621, 585, 584), (621, 622, 586, 585), (622, 10, 587, 586), (10, 612, 588, 587), (612, 613, 589, 588), (613, 614, 590, 589), (614, 623, 591, 590), (623, 615, 592, 591), (615, 624, 593, 592), (624, 637, 594, 593), (637, 638, 595, 594), (638, 631, 596, 595), (631, 625, 597, 596), (625, 632, 598, 597), (632, 23, 599, 598), (23, 616, 600, 599), (616, 633, 601, 600), (633, 634, 602, 601), (634, 617, 603, 602), (617, 626, 604, 603), (626, 618, 605, 604), (618, 635, 606, 605), (635, 619, 607, 606), (619, 639, 608, 607), (639, 627, 609, 608), (627, 628, 610, 609), (628, 1, 580, 610), (672, 685, 974, 897), (674, 702, 1076, 909), (676, 703, 1082, 921), (678, 673, 902, 932), (679, 675, 914, 938), (680, 677, 926, 944), (681, 678, 932, 950), (682, 679, 938, 956), (683, 680, 944, 962), (684, 681, 950, 968), (685, 682, 956, 974), (686, 683, 962, 980), (687, 684, 968, 986), (673, 672, 897, 902), (688, 686, 980, 992), (689, 687, 986, 998), (690, 688, 992, 1004), (691, 689, 998, 1010), (692, 690, 1004, 1016), (693, 691, 1010, 1022), (694, 692, 1016, 1028), (695, 693, 1022, 1034), (696, 694, 1028, 1040), (697, 695, 1034, 1046), (698, 696, 1040, 1052), (699, 697, 1046, 1058), (700, 698, 1052, 1064), (701, 699, 1058, 1070), (702, 700, 1064, 1076), (703, 701, 1070, 1082), (675, 674, 909, 914), (677, 676, 921, 926), (735, 728, 676, 677), (638, 637, 734, 752), (945, 927, 655, 656), (723, 716, 674, 675), (639, 619, 722, 746), (939, 915, 668, 669), (891, 879, 701, 703), (885, 873, 700, 702), (615, 623, 878, 890), (1083, 1071, 652, 653), (879, 867, 699, 701), (618, 626, 872, 884), (1077, 1065, 665, 666), (873, 861, 698, 700), (623, 614, 866, 878), (1071, 1059, 651, 652), (867, 855, 697, 699), (626, 617, 860, 872), (1065, 1053, 664, 665), (861, 849, 696, 698), (614, 613, 854, 866), (1059, 1047, 650, 651), (855, 843, 695, 697), (617, 634, 848, 860), (1053, 1041, 663, 664), (849, 837, 694, 696), (613, 612, 842, 854), (1047, 1035, 649, 650), (843, 831, 693, 695), (634, 633, 836, 848), (1041, 1029, 662, 663), (837, 825, 692, 694), (612, 10, 830, 842), (1035, 1023, 648, 649), (831, 819, 691, 693), (633, 616, 824, 836), (1029, 1017, 661, 662), (825, 813, 690, 692), (10, 622, 818, 830), (1023, 1011, 647, 648), (819, 807, 689, 691), (616, 23, 812, 824), (1017, 1005, 660, 661), (813, 801, 688, 690), (622, 621, 806, 818), (1011, 999, 646, 647), (807, 795, 687, 689), (23, 632, 800, 812), (1005, 993, 659, 660), (801, 789, 686, 688), (621, 630, 794, 806), (999, 987, 645, 646), (711, 704, 672, 673), (611, 620, 710, 740), (933, 903, 641, 642), (795, 777, 684, 687), (632, 625, 788, 800), (993, 981, 658, 659), (789, 771, 683, 686), (630, 636, 776, 794), (987, 969, 644, 645), (783, 765, 682, 685), (625, 631, 770, 788), (981, 963, 657, 658), (777, 759, 681, 684), (628, 627, 764, 782), (975, 957, 670, 671), (771, 753, 680, 683), (636, 629, 758, 776), (969, 951, 643, 644), (765, 747, 679, 682), (631, 638, 752, 770), (963, 945, 656, 657), (759, 741, 678, 681), (627, 639, 746, 764), (957, 939, 669, 670), (753, 735, 677, 680), (629, 611, 740, 758), (951, 933, 642, 643), (747, 723, 675, 679), (637, 624, 729, 734), (920, 1083, 653, 654), (741, 711, 673, 678), (619, 635, 717, 722), (908, 1077, 666, 667), (624, 615, 890, 729), (728, 891, 703, 676), (927, 920, 654, 655), (635, 618, 884, 717), (716, 885, 702, 674), (915, 908, 667, 668), (1, 628, 782, 705), (704, 783, 685, 672), (903, 896, 640, 641), (891, 728, 730, 895), (895, 730, 731, 894), (894, 731, 732, 893), (893, 732, 733, 892), (892, 733, 729, 890), (885, 716, 718, 889), (889, 718, 719, 888), (888, 719, 720, 887), (887, 720, 721, 886), (886, 721, 717, 884), (879, 891, 895, 883), (883, 895, 894, 882), (882, 894, 893, 881), (881, 893, 892, 880), (880, 892, 890, 878), (873, 885, 889, 877), (877, 889, 888, 876), (876, 888, 887, 875), (875, 887, 886, 874), (874, 886, 884, 872), (867, 879, 883, 871), (871, 883, 882, 870), (870, 882, 881, 869), (869, 881, 880, 868), (868, 880, 878, 866), (861, 873, 877, 865), (865, 877, 876, 864), (864, 876, 875, 863), (863, 875, 874, 862), (862, 874, 872, 860), (855, 867, 871, 859), (859, 871, 870, 858), (858, 870, 869, 857), (857, 869, 868, 856), (856, 868, 866, 854), (849, 861, 865, 853), (853, 865, 864, 852), (852, 864, 863, 851), (851, 863, 862, 850), (850, 862, 860, 848), (843, 855, 859, 847), (847, 859, 858, 846), (846, 858, 857, 845), (845, 857, 856, 844), (844, 856, 854, 842), (837, 849, 853, 841), (841, 853, 852, 840), (840, 852, 851, 839), (839, 851, 850, 838), (838, 850, 848, 836), (831, 843, 847, 835), (835, 847, 846, 834), (834, 846, 845, 833), (833, 845, 844, 832), (832, 844, 842, 830), (825, 837, 841, 829), (829, 841, 840, 828), (828, 840, 839, 827), (827, 839, 838, 826), (826, 838, 836, 824), (819, 831, 835, 823), (823, 835, 834, 822), (822, 834, 833, 821), (821, 833, 832, 820), (820, 832, 830, 818), (813, 825, 829, 817), (817, 829, 828, 816), (816, 828, 827, 815), (815, 827, 826, 814), (814, 826, 824, 812), (807, 819, 823, 811), (811, 823, 822, 810), (810, 822, 821, 809), (809, 821, 820, 808), (808, 820, 818, 806), (801, 813, 817, 805), (805, 817, 816, 804), (804, 816, 815, 803), (803, 815, 814, 802), (802, 814, 812, 800), (795, 807, 811, 799), (799, 811, 810, 798), (798, 810, 809, 797), (797, 809, 808, 796), (796, 808, 806, 794), (789, 801, 805, 793), (793, 805, 804, 792), (792, 804, 803, 791), (791, 803, 802, 790), (790, 802, 800, 788), (783, 704, 706, 787), (787, 706, 707, 786), (786, 707, 708, 785), (785, 708, 709, 784), (784, 709, 705, 782), (777, 795, 799, 781), (781, 799, 798, 780), (780, 798, 797, 779), (779, 797, 796, 778), (778, 796, 794, 776), (771, 789, 793, 775), (775, 793, 792, 774), (774, 792, 791, 773), (773, 791, 790, 772), (772, 790, 788, 770), (765, 783, 787, 769), (769, 787, 786, 768), (768, 786, 785, 767), (767, 785, 784, 766), (766, 784, 782, 764), (759, 777, 781, 763), (763, 781, 780, 762), (762, 780, 779, 761), (761, 779, 778, 760), (760, 778, 776, 758), (753, 771, 775, 757), (757, 775, 774, 756), (756, 774, 773, 755), (755, 773, 772, 754), (754, 772, 770, 752), (747, 765, 769, 751), (751, 769, 768, 750), (750, 768, 767, 749), (749, 767, 766, 748), (748, 766, 764, 746), (741, 759, 763, 745), (745, 763, 762, 744), (744, 762, 761, 743), (743, 761, 760, 742), (742, 760, 758, 740), (735, 753, 757, 739), (739, 757, 756, 738), (738, 756, 755, 737), (737, 755, 754, 736), (736, 754, 752, 734), (723, 747, 751, 727), (727, 751, 750, 726), (726, 750, 749, 725), (725, 749, 748, 724), (724, 748, 746, 722), (711, 741, 745, 715), (715, 745, 744, 714), (714, 744, 743, 713), (713, 743, 742, 712), (712, 742, 740, 710), (728, 735, 739, 730), (730, 739, 738, 731), (731, 738, 737, 732), (732, 737, 736, 733), (733, 736, 734, 729), (716, 723, 727, 718), (718, 727, 726, 719), (719, 726, 725, 720), (720, 725, 724, 721), (721, 724, 722, 717), (704, 711, 715, 706), (706, 715, 714, 707), (707, 714, 713, 708), (708, 713, 712, 709), (709, 712, 710, 705), (620, 1, 705, 710), (1083, 920, 922, 1087), (1087, 922, 923, 1086), (1086, 923, 924, 1085), (1085, 924, 925, 1084), (1084, 925, 921, 1082), (1077, 908, 910, 1081), (1081, 910, 911, 1080), (1080, 911, 912, 1079), (1079, 912, 913, 1078), (1078, 913, 909, 1076), (1071, 1083, 1087, 1075), (1075, 1087, 1086, 1074), (1074, 1086, 1085, 1073), (1073, 1085, 1084, 1072), (1072, 1084, 1082, 1070), (1065, 1077, 1081, 1069), (1069, 1081, 1080, 1068), (1068, 1080, 1079, 1067), (1067, 1079, 1078, 1066), (1066, 1078, 1076, 1064), (1059, 1071, 1075, 1063), (1063, 1075, 1074, 1062), (1062, 1074, 1073, 1061), (1061, 1073, 1072, 1060), (1060, 1072, 1070, 1058), (1053, 1065, 1069, 1057), (1057, 1069, 1068, 1056), (1056, 1068, 1067, 1055), (1055, 1067, 1066, 1054), (1054, 1066, 1064, 1052), (1047, 1059, 1063, 1051), (1051, 1063, 1062, 1050), (1050, 1062, 1061, 1049), (1049, 1061, 1060, 1048), (1048, 1060, 1058, 1046), (1041, 1053, 1057, 1045), (1045, 1057, 1056, 1044), (1044, 1056, 1055, 1043), (1043, 1055, 1054, 1042), (1042, 1054, 1052, 1040), (1035, 1047, 1051, 1039), (1039, 1051, 1050, 1038), (1038, 1050, 1049, 1037), (1037, 1049, 1048, 1036), (1036, 1048, 1046, 1034), (1029, 1041, 1045, 1033), (1033, 1045, 1044, 1032), (1032, 1044, 1043, 1031), (1031, 1043, 1042, 1030), (1030, 1042, 1040, 1028), (1023, 1035, 1039, 1027), (1027, 1039, 1038, 1026), (1026, 1038, 1037, 1025), (1025, 1037, 1036, 1024), (1024, 1036, 1034, 1022), (1017, 1029, 1033, 1021), (1021, 1033, 1032, 1020), (1020, 1032, 1031, 1019), (1019, 1031, 1030, 1018), (1018, 1030, 1028, 1016), (1011, 1023, 1027, 1015), (1015, 1027, 1026, 1014), (1014, 1026, 1025, 1013), (1013, 1025, 1024, 1012), (1012, 1024, 1022, 1010), (1005, 1017, 1021, 1009), (1009, 1021, 1020, 1008), (1008, 1020, 1019, 1007), (1007, 1019, 1018, 1006), (1006, 1018, 1016, 1004), (999, 1011, 1015, 1003), (1003, 1015, 1014, 1002), (1002, 1014, 1013, 1001), (1001, 1013, 1012, 1000), (1000, 1012, 1010, 998), (993, 1005, 1009, 997), (997, 1009, 1008, 996), (996, 1008, 1007, 995), (995, 1007, 1006, 994), (994, 1006, 1004, 992), (987, 999, 1003, 991), (991, 1003, 1002, 990), (990, 1002, 1001, 989), (989, 1001, 1000, 988), (988, 1000, 998, 986), (981, 993, 997, 985), (985, 997, 996, 984), (984, 996, 995, 983), (983, 995, 994, 982), (982, 994, 992, 980), (975, 896, 898, 979), (979, 898, 899, 978), (978, 899, 900, 977), (977, 900, 901, 976), (976, 901, 897, 974), (969, 987, 991, 973), (973, 991, 990, 972), (972, 990, 989, 971), (971, 989, 988, 970), (970, 988, 986, 968), (963, 981, 985, 967), (967, 985, 984, 966), (966, 984, 983, 965), (965, 983, 982, 964), (964, 982, 980, 962), (957, 975, 979, 961), (961, 979, 978, 960), (960, 978, 977, 959), (959, 977, 976, 958), (958, 976, 974, 956), (951, 969, 973, 955), (955, 973, 972, 954), (954, 972, 971, 953), (953, 971, 970, 952), (952, 970, 968, 950), (945, 963, 967, 949), (949, 967, 966, 948), (948, 966, 965, 947), (947, 965, 964, 946), (946, 964, 962, 944), (939, 957, 961, 943), (943, 961, 960, 942), (942, 960, 959, 941), (941, 959, 958, 940), (940, 958, 956, 938), (933, 951, 955, 937), (937, 955, 954, 936), (936, 954, 953, 935), (935, 953, 952, 934), (934, 952, 950, 932), (927, 945, 949, 931), (931, 949, 948, 930), (930, 948, 947, 929), (929, 947, 946, 928), (928, 946, 944, 926), (915, 939, 943, 919), (919, 943, 942, 918), (918, 942, 941, 917), (917, 941, 940, 916), (916, 940, 938, 914), (903, 933, 937, 907), (907, 937, 936, 906), (906, 936, 935, 905), (905, 935, 934, 904), (904, 934, 932, 902), (920, 927, 931, 922), (922, 931, 930, 923), (923, 930, 929, 924), (924, 929, 928, 925), (925, 928, 926, 921), (908, 915, 919, 910), (910, 919, 918, 911), (911, 918, 917, 912), (912, 917, 916, 913), (913, 916, 914, 909), (896, 903, 907, 898), (898, 907, 906, 899), (899, 906, 905, 900), (900, 905, 904, 901), (901, 904, 902, 897), (896, 975, 671, 640), (1097, 1567, 1109, 1110), (1093, 1092, 1102, 1103), (1568, 1097, 1110, 1111), (1094, 1093, 1103, 1104), (1569, 1568, 1111, 1112), (1095, 1094, 1104, 1105), (1088, 1384, 1098), (1293, 1569, 1112), (1096, 1095, 1105, 1106), (1089, 1088, 1098, 1099), (1565, 1096, 1106, 1107), (1090, 1089, 1099, 1100), (1566, 1565, 1107, 1108), (1091, 1090, 1100, 1101), (1567, 1566, 1108, 1109), (1092, 1091, 1101, 1102), (1109, 1108, 1123, 1124), (1102, 1101, 1116, 1117), (1110, 1109, 1124, 1125), (1103, 1102, 1117, 1118), (1111, 1110, 1125, 1126), (1104, 1103, 1118, 1119), (1112, 1111, 1126, 1127), (1105, 1104, 1119, 1120), (1098, 1384, 1113), (1293, 1112, 1127), (1106, 1105, 1120, 1121), (1099, 1098, 1113, 1114), (1107, 1106, 1121, 1122), (1100, 1099, 1114, 1115), (1108, 1107, 1122, 1123), (1101, 1100, 1115, 1116), (1113, 1384, 1128), (1293, 1127, 1142), (1121, 1120, 1135, 1136), (1114, 1113, 1128, 1129), (1122, 1121, 1136, 1137), (1115, 1114, 1129, 1130), (1123, 1122, 1137, 1138), (1116, 1115, 1130, 1131), (1124, 1123, 1138, 1139), (1117, 1116, 1131, 1132), (1125, 1124, 1139, 1140), (1118, 1117, 1132, 1133), (1126, 1125, 1140, 1141), (1119, 1118, 1133, 1134), (1127, 1126, 1141, 1142), (1120, 1119, 1134, 1135), (1132, 1131, 1146, 1147), (1140, 1139, 1154, 1155), (1133, 1132, 1147, 1148), (1141, 1140, 1155, 1156), (1134, 1133, 1148, 1149), (1142, 1141, 1156, 1157), (1135, 1134, 1149, 1150), (1128, 1384, 1143), (1293, 1142, 1157), (1136, 1135, 1150, 1151), (1129, 1128, 1143, 1144), (1137, 1136, 1151, 1152), (1130, 1129, 1144, 1145), (1138, 1137, 1152, 1153), (1131, 1130, 1145, 1146), (1139, 1138, 1153, 1154), (1151, 1150, 1165, 1166), (1144, 1143, 1158, 1159), (1152, 1151, 1166, 1167), (1145, 1144, 1159, 1160), (1153, 1152, 1167, 1168), (1146, 1145, 1160, 1161), (1154, 1153, 1168, 1169), (1147, 1146, 1161, 1162), (1155, 1154, 1169, 1170), (1148, 1147, 1162, 1163), (1156, 1155, 1170, 1171), (1149, 1148, 1163, 1164), (1157, 1156, 1171, 1172), (1150, 1149, 1164, 1165), (1143, 1384, 1158), (1293, 1157, 1172), (1170, 1169, 1184, 1185), (1163, 1162, 1177, 1178), (1171, 1170, 1185, 1186), (1164, 1163, 1178, 1179), (1172, 1171, 1186, 1187), (1165, 1164, 1179, 1180), (1158, 1384, 1173), (1293, 1172, 1187), (1166, 1165, 1180, 1181), (1159, 1158, 1173, 1174), (1167, 1166, 1181, 1182), (1160, 1159, 1174, 1175), (1168, 1167, 1182, 1183), (1161, 1160, 1175, 1176), (1169, 1168, 1183, 1184), (1162, 1161, 1176, 1177), (1174, 1173, 1188, 1189), (1182, 1181, 1196, 1197), (1175, 1174, 1189, 1190), (1183, 1182, 1197, 1198), (1176, 1175, 1190, 1191), (1184, 1183, 1198, 1199), (1177, 1176, 1191, 1192), (1185, 1184, 1199, 1200), (1178, 1177, 1192, 1193), (1186, 1185, 1200, 1201), (1179, 1178, 1193, 1194), (1187, 1186, 1201, 1202), (1180, 1179, 1194, 1195), (1173, 1384, 1188), (1293, 1187, 1202), (1181, 1180, 1195, 1196), (1193, 1192, 1207, 1208), (1201, 1200, 1215, 1216), (1194, 1193, 1208, 1209), (1202, 1201, 1216, 1217), (1195, 1194, 1209, 1210), (1188, 1384, 1203), (1293, 1202, 1217), (1196, 1195, 1210, 1211), (1189, 1188, 1203, 1204), (1197, 1196, 1211, 1212), (1190, 1189, 1204, 1205), (1198, 1197, 1212, 1213), (1191, 1190, 1205, 1206), (1199, 1198, 1213, 1214), (1192, 1191, 1206, 1207), (1200, 1199, 1214, 1215), (1212, 1211, 1226, 1227), (1205, 1204, 1219, 1220), (1213, 1212, 1227, 1228), (1206, 1205, 1220, 1221), (1214, 1213, 1228, 1229), (1207, 1206, 1221, 1222), (1215, 1214, 1229, 1230), (1208, 1207, 1222, 1223), (1216, 1215, 1230, 1231), (1209, 1208, 1223, 1224), (1217, 1216, 1231, 1232), (1210, 1209, 1224, 1225), (1203, 1384, 1218), (1293, 1217, 1232), (1211, 1210, 1225, 1226), (1204, 1203, 1218, 1219), (1231, 1230, 1245, 1246), (1224, 1223, 1238, 1239), (1232, 1231, 1246, 1247), (1225, 1224, 1239, 1240), (1218, 1384, 1233), (1293, 1232, 1247), (1226, 1225, 1240, 1241), (1219, 1218, 1233, 1234), (1227, 1226, 1241, 1242), (1220, 1219, 1234, 1235), (1228, 1227, 1242, 1243), (1221, 1220, 1235, 1236), (1229, 1228, 1243, 1244), (1222, 1221, 1236, 1237), (1230, 1229, 1244, 1245), (1223, 1222, 1237, 1238), (1243, 1242, 1257, 1258), (1236, 1235, 1250, 1251), (1244, 1243, 1258, 1259), (1237, 1236, 1251, 1252), (1245, 1244, 1259, 1260), (1238, 1237, 1252, 1253), (1246, 1245, 1260, 1261), (1239, 1238, 1253, 1254), (1247, 1246, 1261, 1262), (1240, 1239, 1254, 1255), (1233, 1384, 1248), (1293, 1247, 1262), (1241, 1240, 1255, 1256), (1234, 1233, 1248, 1249), (1242, 1241, 1256, 1257), (1235, 1234, 1249, 1250), (1262, 1261, 1276, 1277), (1255, 1254, 1269, 1270), (1248, 1384, 1263), (1293, 1262, 1277), (1256, 1255, 1270, 1271), (1249, 1248, 1263, 1264), (1257, 1256, 1271, 1272), (1250, 1249, 1264, 1265), (1258, 1257, 1272, 1273), (1251, 1250, 1265, 1266), (1259, 1258, 1273, 1274), (1252, 1251, 1266, 1267), (1260, 1259, 1274, 1275), (1253, 1252, 1267, 1268), (1261, 1260, 1275, 1276), (1254, 1253, 1268, 1269), (1266, 1265, 1280, 1281), (1274, 1273, 1288, 1289), (1267, 1266, 1281, 1282), (1275, 1274, 1289, 1290), (1268, 1267, 1282, 1283), (1276, 1275, 1290, 1291), (1269, 1268, 1283, 1284), (1277, 1276, 1291, 1292), (1270, 1269, 1284, 1285), (1263, 1384, 1278), (1293, 1277, 1292), (1271, 1270, 1285, 1286), (1264, 1263, 1278, 1279), (1272, 1271, 1286, 1287), (1265, 1264, 1279, 1280), (1273, 1272, 1287, 1288), (1285, 1284, 1300, 1301), (1278, 1384, 1294), (1293, 1292, 1308), (1286, 1285, 1301, 1302), (1279, 1278, 1294, 1295), (1287, 1286, 1302, 1303), (1280, 1279, 1295, 1296), (1288, 1287, 1303, 1304), (1281, 1280, 1296, 1297), (1289, 1288, 1304, 1305), (1282, 1281, 1297, 1298), (1290, 1289, 1305, 1306), (1283, 1282, 1298, 1299), (1291, 1290, 1306, 1307), (1284, 1283, 1299, 1300), (1292, 1291, 1307, 1308), (1305, 1304, 1319, 1320), (1298, 1297, 1312, 1313), (1306, 1305, 1320, 1321), (1299, 1298, 1313, 1314), (1307, 1306, 1321, 1322), (1300, 1299, 1314, 1315), (1308, 1307, 1322, 1323), (1301, 1300, 1315, 1316), (1294, 1384, 1309), (1293, 1308, 1323), (1302, 1301, 1316, 1317), (1295, 1294, 1309, 1310), (1303, 1302, 1317, 1318), (1296, 1295, 1310, 1311), (1304, 1303, 1318, 1319), (1297, 1296, 1311, 1312), (1309, 1384, 1324), (1293, 1323, 1338), (1317, 1316, 1331, 1332), (1310, 1309, 1324, 1325), (1318, 1317, 1332, 1333), (1311, 1310, 1325, 1326), (1319, 1318, 1333, 1334), (1312, 1311, 1326, 1327), (1320, 1319, 1334, 1335), (1313, 1312, 1327, 1328), (1321, 1320, 1335, 1336), (1314, 1313, 1328, 1329), (1322, 1321, 1336, 1337), (1315, 1314, 1329, 1330), (1323, 1322, 1337, 1338), (1316, 1315, 1330, 1331), (1328, 1327, 1342, 1343), (1336, 1335, 1350, 1351), (1329, 1328, 1343, 1344), (1337, 1336, 1351, 1352), (1330, 1329, 1344, 1345), (1338, 1337, 1352, 1353), (1331, 1330, 1345, 1346), (1324, 1384, 1339), (1293, 1338, 1353), (1332, 1331, 1346, 1347), (1325, 1324, 1339, 1340), (1333, 1332, 1347, 1348), (1326, 1325, 1340, 1341), (1334, 1333, 1348, 1349), (1327, 1326, 1341, 1342), (1335, 1334, 1349, 1350), (1347, 1346, 1361, 1362), (1340, 1339, 1354, 1355), (1348, 1347, 1362, 1363), (1341, 1340, 1355, 1356), (1349, 1348, 1363, 1364), (1342, 1341, 1356, 1357), (1350, 1349, 1364, 1365), (1343, 1342, 1357, 1358), (1351, 1350, 1365, 1366), (1344, 1343, 1358, 1359), (1352, 1351, 1366, 1367), (1345, 1344, 1359, 1360), (1353, 1352, 1367, 1368), (1346, 1345, 1360, 1361), (1339, 1384, 1354), (1293, 1353, 1368), (1366, 1365, 1380, 1381), (1359, 1358, 1373, 1374), (1367, 1366, 1381, 1382), (1360, 1359, 1374, 1375), (1368, 1367, 1382, 1383), (1361, 1360, 1375, 1376), (1354, 1384, 1369), (1293, 1368, 1383), (1362, 1361, 1376, 1377), (1355, 1354, 1369, 1370), (1363, 1362, 1377, 1378), (1356, 1355, 1370, 1371), (1364, 1363, 1378, 1379), (1357, 1356, 1371, 1372), (1365, 1364, 1379, 1380), (1358, 1357, 1372, 1373), (1378, 1377, 1393, 1394), (1371, 1370, 1386, 1387), (1379, 1378, 1394, 1395), (1372, 1371, 1387, 1388), (1380, 1379, 1395, 1396), (1373, 1372, 1388, 1389), (1381, 1380, 1396, 1397), (1374, 1373, 1389, 1390), (1382, 1381, 1397, 1398), (1375, 1374, 1390, 1391), (1383, 1382, 1398, 1399), (1376, 1375, 1391, 1392), (1369, 1384, 1385), (1293, 1383, 1399), (1377, 1376, 1392, 1393), (1370, 1369, 1385, 1386), (1398, 1397, 1412, 1413), (1391, 1390, 1405, 1406), (1399, 1398, 1413, 1414), (1392, 1391, 1406, 1407), (1385, 1384, 1400), (1293, 1399, 1414), (1393, 1392, 1407, 1408), (1386, 1385, 1400, 1401), (1394, 1393, 1408, 1409), (1387, 1386, 1401, 1402), (1395, 1394, 1409, 1410), (1388, 1387, 1402, 1403), (1396, 1395, 1410, 1411), (1389, 1388, 1403, 1404), (1397, 1396, 1411, 1412), (1390, 1389, 1404, 1405), (1402, 1401, 1416, 1417), (1410, 1409, 1424, 1425), (1403, 1402, 1417, 1418), (1411, 1410, 1425, 1426), (1404, 1403, 1418, 1419), (1412, 1411, 1426, 1427), (1405, 1404, 1419, 1420), (1413, 1412, 1427, 1428), (1406, 1405, 1420, 1421), (1414, 1413, 1428, 1429), (1407, 1406, 1421, 1422), (1400, 1384, 1415), (1293, 1414, 1429), (1408, 1407, 1422, 1423), (1401, 1400, 1415, 1416), (1409, 1408, 1423, 1424), (1421, 1420, 1435, 1436), (1429, 1428, 1443, 1444), (1422, 1421, 1436, 1437), (1415, 1384, 1430), (1293, 1429, 1444), (1423, 1422, 1437, 1438), (1416, 1415, 1430, 1431), (1424, 1423, 1438, 1439), (1417, 1416, 1431, 1432), (1425, 1424, 1439, 1440), (1418, 1417, 1432, 1433), (1426, 1425, 1440, 1441), (1419, 1418, 1433, 1434), (1427, 1426, 1441, 1442), (1420, 1419, 1434, 1435), (1428, 1427, 1442, 1443), (1440, 1439, 1454, 1455), (1433, 1432, 1447, 1448), (1441, 1440, 1455, 1456), (1434, 1433, 1448, 1449), (1442, 1441, 1456, 1457), (1435, 1434, 1449, 1450), (1443, 1442, 1457, 1458), (1436, 1435, 1450, 1451), (1444, 1443, 1458, 1459), (1437, 1436, 1451, 1452), (1430, 1384, 1445), (1293, 1444, 1459), (1438, 1437, 1452, 1453), (1431, 1430, 1445, 1446), (1439, 1438, 1453, 1454), (1432, 1431, 1446, 1447), (1459, 1458, 1473, 1474), (1452, 1451, 1466, 1467), (1445, 1384, 1460), (1293, 1459, 1474), (1453, 1452, 1467, 1468), (1446, 1445, 1460, 1461), (1454, 1453, 1468, 1469), (1447, 1446, 1461, 1462), (1455, 1454, 1469, 1470), (1448, 1447, 1462, 1463), (1456, 1455, 1470, 1471), (1449, 1448, 1463, 1464), (1457, 1456, 1471, 1472), (1450, 1449, 1464, 1465), (1458, 1457, 1472, 1473), (1451, 1450, 1465, 1466), (1463, 1462, 1477, 1478), (1471, 1470, 1485, 1486), (1464, 1463, 1478, 1479), (1472, 1471, 1486, 1487), (1465, 1464, 1479, 1480), (1473, 1472, 1487, 1488), (1466, 1465, 1480, 1481), (1474, 1473, 1488, 1489), (1467, 1466, 1481, 1482), (1460, 1384, 1475), (1293, 1474, 1489), (1468, 1467, 1482, 1483), (1461, 1460, 1475, 1476), (1469, 1468, 1483, 1484), (1462, 1461, 1476, 1477), (1470, 1469, 1484, 1485), (1482, 1481, 1496, 1497), (1475, 1384, 1490), (1293, 1489, 1504), (1483, 1482, 1497, 1498), (1476, 1475, 1490, 1491), (1484, 1483, 1498, 1499), (1477, 1476, 1491, 1492), (1485, 1484, 1499, 1500), (1478, 1477, 1492, 1493), (1486, 1485, 1500, 1501), (1479, 1478, 1493, 1494), (1487, 1486, 1501, 1502), (1480, 1479, 1494, 1495), (1488, 1487, 1502, 1503), (1481, 1480, 1495, 1496), (1489, 1488, 1503, 1504), (1504, 1503, 1518, 1519), (1497, 1496, 1511, 1512), (1293, 1504, 1519), (1498, 1497, 1512, 1513), (1499, 1498, 1513, 1514), (1492, 1491, 1506, 1507), (1500, 1499, 1514, 1515), (1493, 1492, 1507, 1508), (1490, 1384, 1505), (1501, 1500, 1515, 1516), (1491, 1490, 1505, 1506), (1494, 1493, 1508, 1509), (1502, 1501, 1516, 1517), (1495, 1494, 1509, 1510), (1503, 1502, 1517, 1518), (1496, 1495, 1510, 1511), (1516, 1515, 1530, 1531), (1509, 1508, 1523, 1524), (1517, 1516, 1531, 1532), (1510, 1509, 1524, 1525), (1518, 1517, 1532, 1533), (1511, 1510, 1525, 1526), (1519, 1518, 1533, 1534), (1512, 1511, 1526, 1527), (1505, 1384, 1520), (1293, 1519, 1534), (1513, 1512, 1527, 1528), (1506, 1505, 1520, 1521), (1514, 1513, 1528, 1529), (1507, 1506, 1521, 1522), (1515, 1514, 1529, 1530), (1508, 1507, 1522, 1523), (1520, 1384, 1535), (1293, 1534, 1549), (1528, 1527, 1542, 1543), (1521, 1520, 1535, 1536), (1529, 1528, 1543, 1544), (1522, 1521, 1536, 1537), (1530, 1529, 1544, 1545), (1523, 1522, 1537, 1538), (1531, 1530, 1545, 1546), (1524, 1523, 1538, 1539), (1532, 1531, 1546, 1547), (1525, 1524, 1539, 1540), (1533, 1532, 1547, 1548), (1526, 1525, 1540, 1541), (1534, 1533, 1548, 1549), (1527, 1526, 1541, 1542), (1539, 1538, 1553, 1554), (1547, 1546, 1561, 1562), (1540, 1539, 1554, 1555), (1548, 1547, 1562, 1563), (1541, 1540, 1555, 1556), (1549, 1548, 1563, 1564), (1542, 1541, 1556, 1557), (1535, 1384, 1550), (1293, 1549, 1564), (1543, 1542, 1557, 1558), (1536, 1535, 1550, 1551), (1544, 1543, 1558, 1559), (1537, 1536, 1551, 1552), (1545, 1544, 1559, 1560), (1538, 1537, 1552, 1553), (1546, 1545, 1560, 1561), (1558, 1557, 1095, 1096), (1551, 1550, 1088, 1089), (1559, 1558, 1096, 1565), (1552, 1551, 1089, 1090), (1560, 1559, 1565, 1566), (1553, 1552, 1090, 1091), (1561, 1560, 1566, 1567), (1554, 1553, 1091, 1092), (1562, 1561, 1567, 1097), (1555, 1554, 1092, 1093), (1563, 1562, 1097, 1568), (1556, 1555, 1093, 1094), (1564, 1563, 1568, 1569), (1557, 1556, 1094, 1095), (1550, 1384, 1088), (1293, 1564, 1569)])
me_cylinder.polygons.foreach_set('use_smooth', [True] * 1569)
me_cylinder.use_remesh_preserve_volume = False
me_cylinder.use_remesh_preserve_attributes = False
me_cylinder.use_mirror_vertex_groups = False
me_cylinder.update()

# ---- objects
ob_chesspiecebase = bpy.data.objects.new('ChessPieceBase', me_cylinder)
ob_lamp = bpy.data.objects.new('Lamp', light_lamp)
ob_camera = bpy.data.objects.new('Camera', cam_camera)

# ---- transforms, parenting, visibility, modifiers, constraints
ob_chesspiecebase.location = (0.0, 0.0, 1.0)
ob_chesspiecebase.lineart.crease_threshold = 0.0
ob_lamp.location = (4.076, 1.005, 5.904)
ob_lamp.rotation_euler = (0.6503, 0.05522, 1.866)
ob_lamp.lock_rotations_4d = False
ob_lamp.empty_display_type = 'ARROWS'
ob_lamp.color = (0.0, 0.0, 0.0, 0.0)
ob_lamp.lineart.crease_threshold = 0.0
ob_camera.location = (7.481, -6.508, 5.344)
ob_camera.rotation_euler = (1.109, 0.0, 0.8149)
ob_camera.lock_rotations_4d = False
ob_camera.empty_display_type = 'ARROWS'
ob_camera.color = (0.0, 0.0, 0.0, 0.0)
ob_camera.display_type = 'WIRE'
ob_camera.lineart.crease_threshold = 0.0

# ---- collection membership
col_collection_1.objects.link(ob_chesspiecebase)
col_collection_1.objects.link(ob_lamp)
col_collection_1.objects.link(ob_camera)

# ---- scene / render settings (as saved in the file)
scene.camera = ob_camera
scene.frame_start = 1; scene.frame_end = 250; scene.frame_set(1)
scene.render.engine = 'BLENDER_EEVEE_NEXT'
scene.render.resolution_percentage = 50
scene.render.dither_intensity = 0.0
scene.cycles.use_denoising = False
scene.cycles.samples = 128
scene.cycles.sampling_pattern = 'TABULATED_SOBOL'
scene.cycles.use_adaptive_sampling = False
scene.cycles.use_light_tree = False
scene.cycles.blur_glossy = 0.0
scene.cycles.sample_clamp_indirect = 0.0
scene.view_settings.view_transform = 'Standard'
bpy.context.view_layer.update()
